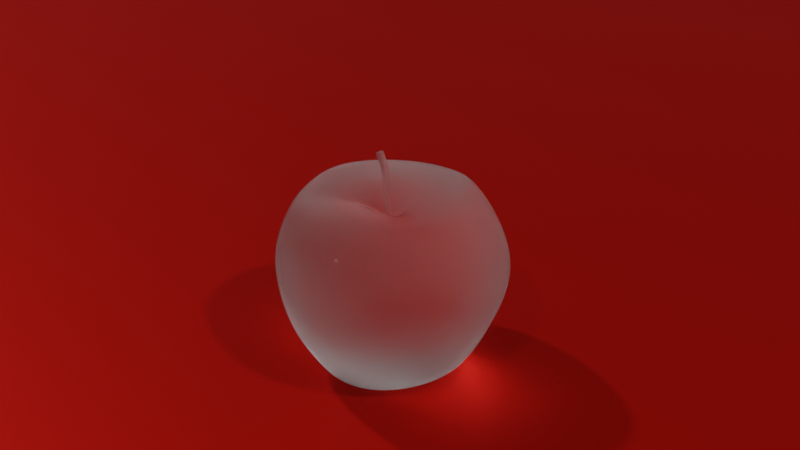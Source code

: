 # Source: apple.blend  (saved by Blender 2.82.7; exported with 4.5.12 LTS)
import bpy
from mathutils import Matrix  # noqa: F401  (used for matrix-valued properties, if any)

bpy.ops.wm.read_factory_settings(use_empty=True)
scene = bpy.context.scene
scene.name = 'Scene'

# ---- collections
col_collection = bpy.data.collections.new('Collection'); scene.collection.children.link(col_collection)

# ---- materials (node trees are filled in below, after node groups)
mat_material_002 = bpy.data.materials.new('Material.002')
mat_material_001 = bpy.data.materials.new('Material.001')

# ---- material node trees
mat_material_002.use_nodes = True; mat_material_002.node_tree.nodes.clear()
_N = mat_material_002.node_tree.nodes; _L = mat_material_002.node_tree.links
n0 = _N.new('ShaderNodeOutputMaterial'); n0.name = 'Material Output'; n0.location = (300, 300)
n1 = _N.new('ShaderNodeBsdfGlass'); n1.name = 'Glass BSDF'; n1.location = (25, 330)
n1.distribution = 'BECKMANN'
n1.inputs[1].default_value = 0.6358
n1.inputs[2].default_value = 1.45
_L.new(n1.outputs[0], n0.inputs[0])
n0.is_active_output = True
mat_material_001.use_nodes = True; mat_material_001.node_tree.nodes.clear()
_N = mat_material_001.node_tree.nodes; _L = mat_material_001.node_tree.links
n0 = _N.new('ShaderNodeOutputMaterial'); n0.name = 'Material Output'; n0.location = (300, 300)
n1 = _N.new('ShaderNodeBsdfPrincipled'); n1.name = 'Principled BSDF'; n1.location = (10, 300)
n1.subsurface_method = 'BURLEY'
n1.inputs[0].default_value = (0.8, 0.007286, 0.0, 1.0)
n1.inputs[1].default_value = 0.7564
n1.inputs[3].default_value = 1.45
n1.inputs[14].default_value = (0.9513, 0.7581, 0.7564, 1.0)
n1.inputs[27].default_value = (0.0, 0.0, 0.0, 1.0)
n1.inputs[28].default_value = 1.0
_L.new(n1.outputs[0], n0.inputs[0])
n0.is_active_output = True

# ---- world
world_world = bpy.data.worlds.new('World'); scene.world = world_world
world_world.use_nodes = True; world_world.node_tree.nodes.clear()
_N = world_world.node_tree.nodes; _L = world_world.node_tree.links
n0 = _N.new('ShaderNodeOutputWorld'); n0.name = 'World Output'; n0.location = (300, 300)
n1 = _N.new('ShaderNodeBackground'); n1.name = 'Background'; n1.location = (10, 300)
n1.inputs[0].default_value = (0.05088, 0.05088, 0.05088, 1.0)
_L.new(n1.outputs[0], n0.inputs[0])
n0.is_active_output = True
world_world.color = (0.05088, 0.05088, 0.05088)
world_world.use_sun_shadow = False
world_world.sun_shadow_jitter_overblur = 0.0

# ---- cameras
cam_camera = bpy.data.cameras.new('Camera')
cam_camera.clip_end = 100.0
cam_camera.lens = 45.0
cam_camera.ortho_scale = 7.314

# ---- lights
light_trilamp_back = bpy.data.lights.new('TriLamp-Back', 'AREA')
light_trilamp_back.transmission_factor = 0.0
light_trilamp_back.energy = 78.54
light_trilamp_back.shadow_soft_size = 0.25
light_trilamp_back.shadow_maximum_resolution = 0.006
light_trilamp_back.use_absolute_resolution = True
light_trilamp_fill = bpy.data.lights.new('TriLamp-Fill', 'AREA')
light_trilamp_fill.transmission_factor = 0.0
light_trilamp_fill.energy = 117.8
light_trilamp_fill.shadow_soft_size = 0.25
light_trilamp_fill.shadow_maximum_resolution = 0.006
light_trilamp_fill.use_absolute_resolution = True
light_trilamp_key = bpy.data.lights.new('TriLamp-Key', 'AREA')
light_trilamp_key.transmission_factor = 0.0
light_trilamp_key.energy = 39.27
light_trilamp_key.shadow_soft_size = 0.25
light_trilamp_key.shadow_maximum_resolution = 0.006
light_trilamp_key.use_absolute_resolution = True

# ---- meshes
me_sphere_001 = bpy.data.meshes.new('Sphere.001')
me_sphere_001.from_pydata([(0.002022, 0.03275, 0.05869), (0.001444, 0.05754, 0.04879), (0.0, 0.0671, 0.03471), (-5.26e-10, 0.07119, -0.00172), (-1.354e-09, 0.06193, -0.03504), (-1.225e-09, 0.05442, -0.04827), (0.0005048, 0.04653, -0.06183), (0.004605, 0.01383, 0.04961), (0.01163, 0.03214, 0.05953), (0.01541, 0.04744, 0.06255), (0.01933, 0.05508, 0.04988), (0.02227, 0.06288, 0.03471), (0.0241, 0.06814, 0.0178), (0.0235, 0.06672, -0.00172), (0.02121, 0.06128, -0.02004), (0.01914, 0.0589, -0.03504), (0.01682, 0.05176, -0.04827), (0.01429, 0.04398, -0.06085), (0.0105, 0.03233, -0.06057), (0.004511, 0.01383, -0.05389), (0.008685, 0.01175, 0.04961), (0.0204, 0.02808, 0.06021), (0.02932, 0.04035, 0.06255), (0.03676, 0.047, 0.04988), (0.04237, 0.05334, 0.03471), (0.04584, 0.05777, 0.0178), (0.04469, 0.05667, -0.00172), (0.04035, 0.05253, -0.02004), (0.0364, 0.0501, -0.03504), (0.03199, 0.04403, -0.04827), (0.02718, 0.03741, -0.06085), (0.01998, 0.0275, -0.06057), (0.008568, 0.01176, -0.05389), (0.01192, 0.008513, 0.04961), (0.02808, 0.0204, 0.06021), (0.04035, 0.02932, 0.06255), (0.0506, 0.03676, 0.04988), (0.05831, 0.04055, 0.03471), (0.0631, 0.04355, 0.0178), (0.06152, 0.04377, -0.00172), (0.05553, 0.04035, -0.02004), (0.0501, 0.0364, -0.03504), (0.04403, 0.03199, -0.04827), (0.03741, 0.02718, -0.06085), (0.0275, 0.01998, -0.06057), (0.01179, 0.008539, -0.05389), (0.014, 0.004432, 0.04961), (0.03409, 0.008573, 0.05685), (0.04844, 0.01342, 0.05944), (0.05949, 0.01933, 0.04988), (0.06855, 0.02227, 0.03471), (0.07418, 0.0241, 0.0178), (0.07232, 0.0235, -0.00172), (0.06528, 0.02121, -0.02004), (0.0589, 0.01914, -0.03504), (0.05176, 0.01682, -0.04827), (0.04413, 0.01321, -0.05933), (0.03249, 0.009274, -0.05885), (0.01386, 0.004482, -0.05389), (0.01505, -0.0007519, 0.04858), (0.03636, -0.003287, 0.05509), (0.05168, -0.003582, 0.05696), (0.06254, -0.003817, 0.04523), (0.06958, -0.001388, 0.03471), (0.07526, -0.001521, 0.0178), (0.07363, -0.00134, -0.00172), (0.06769, -0.0005295, -0.02004), (0.06193, -2.54e-08, -0.03504), (0.05466, -0.001714, -0.04587), (0.04653, -0.002069, -0.05796), (0.03426, -0.001948, -0.05784), (0.01465, -0.0006156, -0.05305), (0.01455, -0.005699, 0.04792), (0.03482, -0.01432, 0.0546), (0.04944, -0.0194, 0.05633), (0.05914, -0.02401, 0.04441), (0.06612, -0.02498, 0.03306), (0.07098, -0.02588, 0.0178), (0.06941, -0.02511, -0.00172), (0.06347, -0.02222, -0.02004), (0.05901, -0.01997, -0.03388), (0.05204, -0.01887, -0.0454), (0.0443, -0.0166, -0.05761), (0.03262, -0.01264, -0.05757), (0.01396, -0.005311, -0.05277), (0.01226, -0.009357, 0.04858), (0.02973, -0.02369, 0.05509), (0.04215, -0.0329, 0.05696), (0.05049, -0.04037, 0.04556), (0.05581, -0.04375, 0.03471), (0.06036, -0.04737, 0.0178), (0.0591, -0.04603, -0.00172), (0.05458, -0.04088, -0.02004), (0.0501, -0.0364, -0.03504), (0.04426, -0.0337, -0.04587), (0.0377, -0.02925, -0.05796), (0.02777, -0.02193, -0.05784), (0.01187, -0.009171, -0.05305), (0.008685, -0.01193, 0.04961), (0.02148, -0.03023, 0.05685), (0.03032, -0.04234, 0.05944), (0.03676, -0.0506, 0.04988), (0.04237, -0.05831, 0.03471), (0.04584, -0.0631, 0.0178), (0.04469, -0.06152, -0.00172), (0.04035, -0.05553, -0.02004), (0.0364, -0.0501, -0.03504), (0.03199, -0.04403, -0.04827), (0.02733, -0.0385, -0.05933), (0.02015, -0.02873, -0.05885), (0.008568, -0.01179, -0.05389), (0.004605, -0.01401, 0.04961), (0.01073, -0.03301, 0.06021), (0.01541, -0.04744, 0.06255), (0.01933, -0.05949, 0.04988), (0.02227, -0.06855, 0.03471), (0.0241, -0.07418, 0.0178), (0.0235, -0.07232, -0.00172), (0.02121, -0.06528, -0.02004), (0.01914, -0.0589, -0.03504), (0.01682, -0.05176, -0.04827), (0.01429, -0.04398, -0.06085), (0.0105, -0.03233, -0.06057), (0.004511, -0.01386, -0.05389), (8.086e-05, -0.01473, 0.04961), (-2.189e-09, -0.03471, 0.06021), (3.399e-09, -0.04988, 0.06255), (2.467e-09, -0.06255, 0.04988), (0.001166, -0.06881, 0.03471), (0.001388, -0.07411, 0.0178), (0.001079, -0.07301, -0.00172), (9.185e-09, -0.06864, -0.02004), (7.663e-10, -0.06193, -0.03504), (9.22e-10, -0.05442, -0.04827), (3.382e-09, -0.04624, -0.06085), (4.915e-10, -0.03399, -0.06057), (1.308e-05, -0.01457, -0.05389), (-0.004443, -0.01401, 0.04961), (-0.01083, -0.03349, 0.05851), (-0.01555, -0.04803, 0.06045), (-0.01866, -0.05775, 0.0487), (-0.0207, -0.06413, 0.03471), (-0.02233, -0.06921, 0.0178), (-0.02196, -0.06802, -0.00172), (-0.02105, -0.06483, -0.02004), (-0.01914, -0.0589, -0.03504), (-0.01688, -0.05208, -0.04627), (-0.01438, -0.04444, -0.05797), (-0.01058, -0.03274, -0.05797), (-0.004485, -0.01386, -0.05389), (0.0, -2.607e-08, -0.04629), (-1.532e-08, -4.716e-08, 0.03565), (-0.008524, -0.01193, 0.04961), (-0.02054, -0.02868, 0.05809), (-0.02948, -0.04108, 0.05996), (-0.03689, -0.05114, 0.04796), (-0.0412, -0.05505, 0.03471), (-0.04446, -0.05921, 0.0178), (-0.04361, -0.05849, -0.00172), (-0.04035, -0.05553, -0.02004), (-0.0364, -0.0501, -0.03504), (-0.03207, -0.04448, -0.04544), (-0.02729, -0.03796, -0.05743), (-0.02007, -0.02798, -0.05753), (-0.008542, -0.01179, -0.05389), (-0.01176, -0.008696, 0.04961), (-0.02819, -0.02088, 0.05851), (-0.04049, -0.02991, 0.06045), (-0.04959, -0.03514, 0.04884), (-0.05583, -0.03794, 0.03471), (-0.06041, -0.04104, 0.0178), (-0.05933, -0.04079, -0.00172), (-0.05553, -0.04035, -0.02004), (-0.0501, -0.0364, -0.03504), (-0.04409, -0.03231, -0.04627), (-0.0375, -0.02764, -0.05797), (-0.02758, -0.02039, -0.05797), (-0.01176, -0.008571, -0.05389), (-0.01384, -0.004615, 0.04961), (-0.03301, -0.01073, 0.06021), (-0.04652, -0.01378, 0.06255), (-0.05608, -0.01325, 0.04988), (-0.06429, -0.01467, 0.03471), (-0.06968, -0.01607, 0.0178), (-0.06814, -0.01604, -0.00172), (-0.06223, -0.01576, -0.02004), (-0.0589, -0.01914, -0.03504), (-0.05176, -0.01682, -0.04827), (-0.04398, -0.01429, -0.06085), (-0.03233, -0.0105, -0.06057), (-0.01383, -0.004514, -0.05389), (-0.01456, -9.166e-05, 0.04961), (-0.03381, -0.0008745, 0.05953), (-0.04717, 0.002676, 0.06196), (-0.05865, 0.006954, 0.04988), (-0.06736, 0.00843, 0.03471), (-0.07302, 0.008874, 0.0178), (-0.07137, 0.008338, -0.00172), (-0.065, 0.006505, -0.02004), (-0.0606, 0.002366, -0.03504), (-0.05442, -2.54e-08, -0.04827), (-0.04624, -2.716e-08, -0.06085), (-0.03399, -2.638e-08, -0.06057), (-0.01454, -1.6e-05, -0.05389), (-0.01278, 0.003409, 0.04881), (-0.03099, 0.008769, 0.05869), (-0.04444, 0.01503, 0.06098), (-0.05429, 0.02367, 0.04853), (-0.06429, 0.02988, 0.03471), (-0.06968, 0.03213, 0.0178), (-0.06814, 0.03095, -0.00172), (-0.06223, 0.02667, -0.02004), (-0.0589, 0.01914, -0.03504), (-0.05176, 0.01682, -0.04827), (-0.04348, 0.01458, -0.06183), (-0.03175, 0.01083, -0.06168), (-0.01383, 0.004482, -0.05389), (-0.0104, 0.007198, 0.04859), (-0.02559, 0.01799, 0.05834), (-0.03773, 0.02678, 0.06057), (-0.04719, 0.03642, 0.04812), (-0.05464, 0.04563, 0.03381), (-0.06041, 0.05064, 0.0178), (-0.05933, 0.04859, -0.00172), (-0.05553, 0.04035, -0.02004), (-0.0501, 0.0364, -0.03504), (-0.04323, 0.03244, -0.04982), (-0.03645, 0.02773, -0.06272), (-0.02659, 0.02049, -0.06233), (-0.01148, 0.008697, -0.05443), (-0.007076, 0.01035, 0.04852), (-0.01777, 0.02554, 0.05823), (-0.0265, 0.03763, 0.06043), (-0.03421, 0.04812, 0.04795), (-0.04078, 0.05678, 0.03352), (-0.04584, 0.0631, 0.0178), (-0.04469, 0.06152, -0.00172), (-0.04035, 0.05553, -0.02004), (-0.03601, 0.05032, -0.03579), (-0.03103, 0.04457, -0.05012), (-0.0261, 0.03802, -0.06294), (-0.01898, 0.02806, -0.0625), (-0.00817, 0.01197, -0.05461), (-0.003084, 0.01252, 0.04859), (-0.008239, 0.0306, 0.05834), (-0.01279, 0.0449, 0.06057), (-0.01704, 0.05727, 0.04816), (-0.02108, 0.06558, 0.03381), (-0.0241, 0.07189, 0.0178), (-0.0235, 0.07139, -0.00172), (-0.02121, 0.06528, -0.02004), (-0.01914, 0.0589, -0.03504), (-0.01602, 0.05221, -0.04982), (-0.01333, 0.04453, -0.06272), (-0.009596, 0.03284, -0.06233), (-0.004205, 0.01398, -0.05443), (0.001138, 0.01352, 0.04881), (0.001964, 0.04798, 0.06107), (-4.983e-09, 0.07266, 0.0178), (-3.93e-09, 0.06564, -0.02004), (0.000573, 0.03431, -0.06168), (1.309e-05, 0.01454, -0.05389), (0.0007554, 0.001954, 0.03553), (-0.00442, -0.00206, 0.08238), (0.00123, 0.001878, 0.03558), (-0.003972, -0.002194, 0.0825), (0.001681, 0.001711, 0.03562), (-0.003552, -0.002414, 0.08259), (0.002092, 0.00146, 0.03564), (-0.003177, -0.002712, 0.08265), (0.002447, 0.001133, 0.03565), (-0.00286, -0.003075, 0.08267), (0.002732, 0.0007434, 0.03565), (-0.002614, -0.00349, 0.08266), (0.002936, 0.0003063, 0.03564), (-0.002449, -0.003941, 0.08262), (0.003051, -0.000162, 0.03561), (-0.00237, -0.004411, 0.08254), (0.003072, -0.0006436, 0.03558), (-0.00238, -0.004881, 0.08243), (0.002999, -0.00112, 0.03553), (-0.00248, -0.005334, 0.0823), (0.002834, -0.001573, 0.03547), (-0.002665, -0.005752, 0.08215), (0.002584, -0.001985, 0.03541), (-0.002929, -0.006119, 0.08198), (0.002258, -0.00234, 0.03535), (-0.003261, -0.00642, 0.0818), (0.001869, -0.002625, 0.03528), (-0.003648, -0.006646, 0.08162), (0.001438, -0.002824, 0.03522), (-0.004076, -0.006786, 0.08144), (0.000976, -0.002933, 0.03516), (-0.004528, -0.006835, 0.08128), (0.0004997, -0.00295, 0.0351), (-0.004986, -0.006792, 0.08114), (2.776e-05, -0.002872, 0.03506), (-0.005434, -0.006657, 0.08102), (-0.0004217, -0.002704, 0.03502), (-0.005854, -0.006437, 0.08093), (-0.0008313, -0.002451, 0.035), (-0.006229, -0.00614, 0.08087), (-0.001185, -0.002124, 0.03499), (-0.006546, -0.005777, 0.08084), (-0.00147, -0.001734, 0.03499), (-0.006792, -0.005362, 0.08085), (-0.001675, -0.001297, 0.035), (-0.006958, -0.004911, 0.0809), (-0.00179, -0.0008294, 0.03502), (-0.007037, -0.004441, 0.08097), (-0.001813, -0.0003487, 0.03506), (-0.007026, -0.003971, 0.08108), (-0.001742, 0.0001263, 0.03511), (-0.006926, -0.003518, 0.08122), (-0.001579, 0.0005775, 0.03516), (-0.006741, -0.0031, 0.08137), (-0.001332, 0.0009875, 0.03522), (-0.006477, -0.002733, 0.08154), (-0.001009, 0.00134, 0.03529), (-0.006145, -0.002431, 0.08172), (-0.0006232, 0.001623, 0.03535), (-0.005758, -0.002206, 0.0819), (-0.0001892, 0.001824, 0.03542), (-0.00533, -0.002066, 0.08207), (0.0002763, 0.001936, 0.03548), (-0.004878, -0.002017, 0.08223), (-0.000134, 0.00117, 0.04521), (-0.000919, 0.0005679, 0.05172), (-0.001772, -0.0001578, 0.05872), (-0.001455, -0.0001341, 0.06763), (-0.00222, -0.0007295, 0.07504), (-0.001803, -0.0008474, 0.07515), (-0.001045, -0.0002245, 0.0677), (-0.001396, -0.000221, 0.05876), (-0.0005367, 0.0005037, 0.05176), (0.0002647, 0.001103, 0.04525), (-0.001411, -0.001045, 0.07523), (-0.0006575, -0.0003937, 0.06776), (-0.001038, -0.0003565, 0.05879), (-0.0001733, 0.000366, 0.0518), (0.0006436, 0.0009602, 0.04529), (-0.00106, -0.001315, 0.07528), (-0.0003079, -0.000635, 0.0678), (-0.0007127, -0.0005591, 0.05881), (0.0001571, 0.0001601, 0.05182), (0.0009883, 0.000746, 0.04531), (-0.0007638, -0.001648, 0.0753), (-1.204e-05, -0.0009406, 0.06781), (-0.0004323, -0.000821, 0.05882), (0.0004417, -0.0001062, 0.05183), (0.001285, 0.0004688, 0.04532), (-0.000532, -0.002029, 0.0753), (0.000226, -0.001295, 0.06781), (-0.0002076, -0.001132, 0.05882), (0.00067, -0.0004223, 0.05183), (0.001524, 0.0001395, 0.04532), (-0.0003758, -0.002445, 0.07526), (0.0003875, -0.001689, 0.06779), (-4.743e-05, -0.001481, 0.05881), (0.0008328, -0.0007765, 0.05182), (0.001694, -0.0002295, 0.04531), (-0.0002988, -0.002879, 0.07519), (0.0004757, -0.002103, 0.06775), (4.235e-05, -0.001854, 0.05879), (0.0009243, -0.001155, 0.05179), (0.001789, -0.000624, 0.04528), (-0.0003057, -0.003315, 0.0751), (0.0004801, -0.002525, 0.06768), (5.848e-05, -0.002238, 0.05876), (0.000941, -0.001544, 0.05176), (0.001808, -0.001029, 0.04525), (-0.0003956, -0.003736, 0.07498), (0.0004031, -0.002937, 0.06761), (2.088e-07, -0.002617, 0.05872), (0.0008824, -0.001929, 0.05172), (0.001747, -0.001431, 0.0452), (-0.0005651, -0.004126, 0.07485), (0.0002474, -0.003324, 0.06752), (-0.0001304, -0.002978, 0.05868), (0.0007505, -0.002295, 0.05167), (0.001611, -0.001812, 0.04514), (-0.0008077, -0.00447, 0.07471), (1.918e-05, -0.00367, 0.06742), (-0.0003286, -0.003307, 0.05864), (0.00055, -0.002628, 0.05161), (0.001403, -0.00216, 0.04507), (-0.001114, -0.004754, 0.07455), (-0.0002729, -0.003963, 0.06731), (-0.0005864, -0.003592, 0.05859), (0.0002884, -0.002916, 0.05155), (0.001131, -0.002461, 0.045), (-0.001473, -0.004969, 0.0744), (-0.0006175, -0.004191, 0.0672), (-0.0008943, -0.00382, 0.05855), (-2.469e-05, -0.003147, 0.05149), (0.0008061, -0.002703, 0.04493), (-0.001871, -0.005105, 0.07425), (-0.001001, -0.004344, 0.0671), (-0.001242, -0.003977, 0.05849), (-0.0003767, -0.003307, 0.05143), (0.0004394, -0.00287, 0.04487), (-0.002292, -0.005158, 0.07411), (-0.00141, -0.004419, 0.067), (-0.001613, -0.004057, 0.05842), (-0.0007551, -0.00339, 0.05138), (4.365e-05, -0.002956, 0.04482), (-0.002719, -0.005125, 0.07398), (-0.001827, -0.00441, 0.06692), (-0.001995, -0.004063, 0.05836), (-0.001143, -0.003397, 0.05133), (-0.0003619, -0.002964, 0.04478), (-0.003137, -0.005008, 0.07388), (-0.002238, -0.00432, 0.06684), (-0.002371, -0.003995, 0.05831), (-0.001526, -0.003328, 0.05129), (-0.0007619, -0.002893, 0.04475), (-0.003529, -0.00481, 0.0738), (-0.002625, -0.004151, 0.06679), (-0.002728, -0.003855, 0.05827), (-0.001889, -0.003187, 0.05126), (-0.001141, -0.002746, 0.04472), (-0.00388, -0.00454, 0.07374), (-0.002974, -0.003909, 0.06675), (-0.003052, -0.00365, 0.05824), (-0.002219, -0.002979, 0.05123), (-0.001486, -0.002529, 0.04471), (-0.004177, -0.004208, 0.07372), (-0.003275, -0.003607, 0.06673), (-0.003332, -0.003386, 0.05823), (-0.002503, -0.002711, 0.05122), (-0.001783, -0.002251, 0.0447), (-0.004408, -0.003826, 0.07373), (-0.003508, -0.00325, 0.06673), (-0.003556, -0.003074, 0.05823), (-0.002732, -0.002395, 0.05122), (-0.002021, -0.001921, 0.0447), (-0.004565, -0.00341, 0.07377), (-0.003672, -0.002857, 0.06676), (-0.003717, -0.002726, 0.05824), (-0.002894, -0.002041, 0.05123), (-0.002191, -0.001552, 0.04471), (-0.004641, -0.002976, 0.07383), (-0.003758, -0.002441, 0.0668), (-0.003806, -0.002353, 0.05826), (-0.002985, -0.001662, 0.05126), (-0.002286, -0.001158, 0.04474), (-0.004634, -0.00254, 0.07393), (-0.003763, -0.002019, 0.06686), (-0.003822, -0.001971, 0.0583), (-0.003002, -0.001274, 0.05129), (-0.002304, -0.0007534, 0.04477), (-0.004543, -0.002118, 0.07404), (-0.003686, -0.001607, 0.06694), (-0.003763, -0.001594, 0.05834), (-0.002942, -0.0008911, 0.05133), (-0.002242, -0.000354, 0.04481), (-0.004373, -0.001728, 0.07417), (-0.00353, -0.00122, 0.06703), (-0.003632, -0.001237, 0.05839), (-0.002809, -0.000528, 0.05138), (-0.002103, 2.472e-05, 0.04486), (-0.00413, -0.001384, 0.07432), (-0.003302, -0.0008739, 0.06713), (-0.003434, -0.0009125, 0.05844), (-0.002607, -0.0001987, 0.05144), (-0.001894, 0.0003683, 0.04492), (-0.003823, -0.001099, 0.07447), (-0.00301, -0.0005814, 0.06723), (-0.003176, -0.0006341, 0.0585), (-0.002345, 8.408e-05, 0.0515), (-0.001621, 0.0006634, 0.04498), (-0.003464, -0.0008844, 0.07463), (-0.002665, -0.0003538, 0.06734), (-0.002869, -0.0004123, 0.05856), (-0.002033, 0.0003095, 0.05156), (-0.001295, 0.0008988, 0.04504), (-0.003067, -0.0007483, 0.07478), (-0.002281, -0.0002, 0.06744), (-0.002523, -0.0002554, 0.05862), (-0.001682, 0.0004689, 0.05162), (-0.0009291, 0.001065, 0.0451), (-0.002647, -0.000696, 0.07492), (-0.001873, -0.0001258, 0.06754), (-0.002153, -0.0001694, 0.05867), (-0.001306, 0.0005562, 0.05167), (-0.0005371, 0.001157, 0.04516), (-0.00442, -0.00206, 0.08238), (-0.003972, -0.002194, 0.0825), (-0.003552, -0.002414, 0.08259), (-0.003177, -0.002712, 0.08265), (-0.00286, -0.003075, 0.08267), (-0.002614, -0.00349, 0.08266), (-0.002449, -0.003941, 0.08262), (-0.00237, -0.004411, 0.08254), (-0.00238, -0.004881, 0.08243), (-0.00248, -0.005334, 0.0823), (-0.002665, -0.005752, 0.08215), (-0.002929, -0.006119, 0.08198), (-0.003261, -0.00642, 0.0818), (-0.003648, -0.006646, 0.08162), (-0.004076, -0.006786, 0.08144), (-0.004528, -0.006835, 0.08128), (-0.004986, -0.006792, 0.08114), (-0.005434, -0.006657, 0.08102), (-0.005854, -0.006437, 0.08093), (-0.006229, -0.00614, 0.08087), (-0.006546, -0.005777, 0.08084), (-0.006792, -0.005362, 0.08085), (-0.006958, -0.004911, 0.0809), (-0.007037, -0.004441, 0.08097), (-0.007026, -0.003971, 0.08108), (-0.006926, -0.003518, 0.08122), (-0.006741, -0.0031, 0.08137), (-0.006477, -0.002733, 0.08154), (-0.006145, -0.002431, 0.08172), (-0.005758, -0.002206, 0.0819), (-0.00533, -0.002066, 0.08207), (-0.004878, -0.002017, 0.08223)], [], [(4, 259, 14, 15), (0, 256, 7, 8), (5, 4, 15, 16), (257, 0, 8, 9), (6, 5, 16, 17), (1, 257, 9, 10), (260, 6, 17, 18), (2, 1, 10, 11), (261, 260, 18, 19), (258, 2, 11, 12), (150, 261, 19), (3, 258, 12, 13), (259, 3, 13, 14), (256, 151, 7), (16, 15, 28, 29), (9, 8, 21, 22), (17, 16, 29, 30), (10, 9, 22, 23), (18, 17, 30, 31), (11, 10, 23, 24), (19, 18, 31, 32), (12, 11, 24, 25), (150, 19, 32), (13, 12, 25, 26), (14, 13, 26, 27), (7, 151, 20), (15, 14, 27, 28), (8, 7, 20, 21), (22, 21, 34, 35), (30, 29, 42, 43), (23, 22, 35, 36), (31, 30, 43, 44), (24, 23, 36, 37), (32, 31, 44, 45), (25, 24, 37, 38), (150, 32, 45), (26, 25, 38, 39), (27, 26, 39, 40), (20, 151, 33), (28, 27, 40, 41), (21, 20, 33, 34), (29, 28, 41, 42), (43, 42, 55, 56), (36, 35, 48, 49), (44, 43, 56, 57), (37, 36, 49, 50), (45, 44, 57, 58), (38, 37, 50, 51), (150, 45, 58), (39, 38, 51, 52), (40, 39, 52, 53), (33, 151, 46), (41, 40, 53, 54), (34, 33, 46, 47), (42, 41, 54, 55), (35, 34, 47, 48), (57, 56, 69, 70), (50, 49, 62, 63), (58, 57, 70, 71), (51, 50, 63, 64), (150, 58, 71), (52, 51, 64, 65), (53, 52, 65, 66), (46, 151, 59), (54, 53, 66, 67), (47, 46, 59, 60), (55, 54, 67, 68), (48, 47, 60, 61), (56, 55, 68, 69), (49, 48, 61, 62), (63, 62, 75, 76), (71, 70, 83, 84), (64, 63, 76, 77), (150, 71, 84), (65, 64, 77, 78), (66, 65, 78, 79), (59, 151, 72), (67, 66, 79, 80), (60, 59, 72, 73), (68, 67, 80, 81), (61, 60, 73, 74), (69, 68, 81, 82), (62, 61, 74, 75), (70, 69, 82, 83), (84, 83, 96, 97), (77, 76, 89, 90), (150, 84, 97), (78, 77, 90, 91), (79, 78, 91, 92), (72, 151, 85), (80, 79, 92, 93), (73, 72, 85, 86), (81, 80, 93, 94), (74, 73, 86, 87), (82, 81, 94, 95), (75, 74, 87, 88), (83, 82, 95, 96), (76, 75, 88, 89), (90, 89, 102, 103), (150, 97, 110), (91, 90, 103, 104), (92, 91, 104, 105), (85, 151, 98), (93, 92, 105, 106), (86, 85, 98, 99), (94, 93, 106, 107), (87, 86, 99, 100), (95, 94, 107, 108), (88, 87, 100, 101), (96, 95, 108, 109), (89, 88, 101, 102), (97, 96, 109, 110), (150, 110, 123), (104, 103, 116, 117), (105, 104, 117, 118), (98, 151, 111), (106, 105, 118, 119), (99, 98, 111, 112), (107, 106, 119, 120), (100, 99, 112, 113), (108, 107, 120, 121), (101, 100, 113, 114), (109, 108, 121, 122), (102, 101, 114, 115), (110, 109, 122, 123), (103, 102, 115, 116), (118, 117, 130, 131), (111, 151, 124), (119, 118, 131, 132), (112, 111, 124, 125), (120, 119, 132, 133), (113, 112, 125, 126), (121, 120, 133, 134), (114, 113, 126, 127), (122, 121, 134, 135), (115, 114, 127, 128), (123, 122, 135, 136), (116, 115, 128, 129), (150, 123, 136), (117, 116, 129, 130), (131, 130, 143, 144), (124, 151, 137), (132, 131, 144, 145), (125, 124, 137, 138), (133, 132, 145, 146), (126, 125, 138, 139), (134, 133, 146, 147), (127, 126, 139, 140), (135, 134, 147, 148), (128, 127, 140, 141), (136, 135, 148, 149), (129, 128, 141, 142), (150, 136, 149), (130, 129, 142, 143), (137, 151, 152), (145, 144, 159, 160), (138, 137, 152, 153), (146, 145, 160, 161), (139, 138, 153, 154), (147, 146, 161, 162), (140, 139, 154, 155), (148, 147, 162, 163), (141, 140, 155, 156), (149, 148, 163, 164), (142, 141, 156, 157), (150, 149, 164), (143, 142, 157, 158), (144, 143, 158, 159), (160, 159, 172, 173), (153, 152, 165, 166), (161, 160, 173, 174), (154, 153, 166, 167), (162, 161, 174, 175), (155, 154, 167, 168), (163, 162, 175, 176), (156, 155, 168, 169), (164, 163, 176, 177), (157, 156, 169, 170), (150, 164, 177), (158, 157, 170, 171), (159, 158, 171, 172), (152, 151, 165), (174, 173, 186, 187), (167, 166, 179, 180), (175, 174, 187, 188), (168, 167, 180, 181), (176, 175, 188, 189), (169, 168, 181, 182), (177, 176, 189, 190), (170, 169, 182, 183), (150, 177, 190), (171, 170, 183, 184), (172, 171, 184, 185), (165, 151, 178), (173, 172, 185, 186), (166, 165, 178, 179), (180, 179, 192, 193), (188, 187, 200, 201), (181, 180, 193, 194), (189, 188, 201, 202), (182, 181, 194, 195), (190, 189, 202, 203), (183, 182, 195, 196), (150, 190, 203), (184, 183, 196, 197), (185, 184, 197, 198), (178, 151, 191), (186, 185, 198, 199), (179, 178, 191, 192), (187, 186, 199, 200), (201, 200, 213, 214), (194, 193, 206, 207), (202, 201, 214, 215), (195, 194, 207, 208), (203, 202, 215, 216), (196, 195, 208, 209), (150, 203, 216), (197, 196, 209, 210), (198, 197, 210, 211), (191, 151, 204), (199, 198, 211, 212), (192, 191, 204, 205), (200, 199, 212, 213), (193, 192, 205, 206), (207, 206, 219, 220), (215, 214, 227, 228), (208, 207, 220, 221), (216, 215, 228, 229), (209, 208, 221, 222), (150, 216, 229), (210, 209, 222, 223), (211, 210, 223, 224), (204, 151, 217), (212, 211, 224, 225), (205, 204, 217, 218), (213, 212, 225, 226), (206, 205, 218, 219), (214, 213, 226, 227), (228, 227, 240, 241), (221, 220, 233, 234), (229, 228, 241, 242), (222, 221, 234, 235), (150, 229, 242), (223, 222, 235, 236), (224, 223, 236, 237), (217, 151, 230), (225, 224, 237, 238), (218, 217, 230, 231), (226, 225, 238, 239), (219, 218, 231, 232), (227, 226, 239, 240), (220, 219, 232, 233), (242, 241, 254, 255), (235, 234, 247, 248), (150, 242, 255), (236, 235, 248, 249), (237, 236, 249, 250), (230, 151, 243), (238, 237, 250, 251), (231, 230, 243, 244), (239, 238, 251, 252), (232, 231, 244, 245), (240, 239, 252, 253), (233, 232, 245, 246), (241, 240, 253, 254), (234, 233, 246, 247), (248, 247, 2, 258), (150, 255, 261), (249, 248, 258, 3), (250, 249, 3, 259), (243, 151, 256), (251, 250, 259, 4), (244, 243, 256, 0), (252, 251, 4, 5), (245, 244, 0, 257), (253, 252, 5, 6), (246, 245, 257, 1), (254, 253, 6, 260), (247, 246, 1, 2), (255, 254, 260, 261), (486, 263, 265, 487), (487, 265, 267, 488), (488, 267, 269, 489), (489, 269, 271, 490), (490, 271, 273, 491), (491, 273, 275, 492), (492, 275, 277, 493), (493, 277, 279, 494), (494, 279, 281, 495), (495, 281, 283, 496), (496, 283, 285, 497), (497, 285, 287, 498), (498, 287, 289, 499), (499, 289, 291, 500), (500, 291, 293, 501), (501, 293, 295, 502), (502, 295, 297, 503), (503, 297, 299, 504), (504, 299, 301, 505), (505, 301, 303, 506), (506, 303, 305, 507), (507, 305, 307, 508), (508, 307, 309, 509), (509, 309, 311, 510), (510, 311, 313, 511), (511, 313, 315, 512), (512, 315, 317, 513), (513, 317, 319, 514), (514, 319, 321, 515), (515, 321, 323, 516), (265, 263, 325, 323, 321, 319, 317, 315, 313, 311, 309, 307, 305, 303, 301, 299, 297, 295, 293, 291, 289, 287, 285, 283, 281, 279, 277, 275, 273, 271, 269, 267), (516, 323, 325, 517), (517, 325, 263, 486), (262, 264, 266, 268, 270, 272, 274, 276, 278, 280, 282, 284, 286, 288, 290, 292, 294, 296, 298, 300, 302, 304, 306, 308, 310, 312, 314, 316, 318, 320, 322, 324), (324, 485, 326, 262), (485, 484, 327, 326), (484, 483, 328, 327), (483, 482, 329, 328), (482, 481, 330, 329), (322, 480, 485, 324), (480, 479, 484, 485), (479, 478, 483, 484), (478, 477, 482, 483), (477, 476, 481, 482), (320, 475, 480, 322), (475, 474, 479, 480), (474, 473, 478, 479), (473, 472, 477, 478), (472, 471, 476, 477), (318, 470, 475, 320), (470, 469, 474, 475), (469, 468, 473, 474), (468, 467, 472, 473), (467, 466, 471, 472), (316, 465, 470, 318), (465, 464, 469, 470), (464, 463, 468, 469), (463, 462, 467, 468), (462, 461, 466, 467), (314, 460, 465, 316), (460, 459, 464, 465), (459, 458, 463, 464), (458, 457, 462, 463), (457, 456, 461, 462), (312, 455, 460, 314), (455, 454, 459, 460), (454, 453, 458, 459), (453, 452, 457, 458), (452, 451, 456, 457), (310, 450, 455, 312), (450, 449, 454, 455), (449, 448, 453, 454), (448, 447, 452, 453), (447, 446, 451, 452), (308, 445, 450, 310), (445, 444, 449, 450), (444, 443, 448, 449), (443, 442, 447, 448), (442, 441, 446, 447), (306, 440, 445, 308), (440, 439, 444, 445), (439, 438, 443, 444), (438, 437, 442, 443), (437, 436, 441, 442), (304, 435, 440, 306), (435, 434, 439, 440), (434, 433, 438, 439), (433, 432, 437, 438), (432, 431, 436, 437), (302, 430, 435, 304), (430, 429, 434, 435), (429, 428, 433, 434), (428, 427, 432, 433), (427, 426, 431, 432), (300, 425, 430, 302), (425, 424, 429, 430), (424, 423, 428, 429), (423, 422, 427, 428), (422, 421, 426, 427), (298, 420, 425, 300), (420, 419, 424, 425), (419, 418, 423, 424), (418, 417, 422, 423), (417, 416, 421, 422), (296, 415, 420, 298), (415, 414, 419, 420), (414, 413, 418, 419), (413, 412, 417, 418), (412, 411, 416, 417), (294, 410, 415, 296), (410, 409, 414, 415), (409, 408, 413, 414), (408, 407, 412, 413), (407, 406, 411, 412), (292, 405, 410, 294), (405, 404, 409, 410), (404, 403, 408, 409), (403, 402, 407, 408), (402, 401, 406, 407), (290, 400, 405, 292), (400, 399, 404, 405), (399, 398, 403, 404), (398, 397, 402, 403), (397, 396, 401, 402), (288, 395, 400, 290), (395, 394, 399, 400), (394, 393, 398, 399), (393, 392, 397, 398), (392, 391, 396, 397), (286, 390, 395, 288), (390, 389, 394, 395), (389, 388, 393, 394), (388, 387, 392, 393), (387, 386, 391, 392), (284, 385, 390, 286), (385, 384, 389, 390), (384, 383, 388, 389), (383, 382, 387, 388), (382, 381, 386, 387), (282, 380, 385, 284), (380, 379, 384, 385), (379, 378, 383, 384), (378, 377, 382, 383), (377, 376, 381, 382), (280, 375, 380, 282), (375, 374, 379, 380), (374, 373, 378, 379), (373, 372, 377, 378), (372, 371, 376, 377), (278, 370, 375, 280), (370, 369, 374, 375), (369, 368, 373, 374), (368, 367, 372, 373), (367, 366, 371, 372), (276, 365, 370, 278), (365, 364, 369, 370), (364, 363, 368, 369), (363, 362, 367, 368), (362, 361, 366, 367), (274, 360, 365, 276), (360, 359, 364, 365), (359, 358, 363, 364), (358, 357, 362, 363), (357, 356, 361, 362), (272, 355, 360, 274), (355, 354, 359, 360), (354, 353, 358, 359), (353, 352, 357, 358), (352, 351, 356, 357), (270, 350, 355, 272), (350, 349, 354, 355), (349, 348, 353, 354), (348, 347, 352, 353), (347, 346, 351, 352), (268, 345, 350, 270), (345, 344, 349, 350), (344, 343, 348, 349), (343, 342, 347, 348), (342, 341, 346, 347), (266, 340, 345, 268), (340, 339, 344, 345), (339, 338, 343, 344), (338, 337, 342, 343), (337, 336, 341, 342), (264, 335, 340, 266), (335, 334, 339, 340), (334, 333, 338, 339), (333, 332, 337, 338), (332, 331, 336, 337), (262, 326, 335, 264), (326, 327, 334, 335), (327, 328, 333, 334), (328, 329, 332, 333), (329, 330, 331, 332), (481, 517, 486, 330), (476, 516, 517, 481), (471, 515, 516, 476), (466, 514, 515, 471), (461, 513, 514, 466), (456, 512, 513, 461), (451, 511, 512, 456), (446, 510, 511, 451), (441, 509, 510, 446), (436, 508, 509, 441), (431, 507, 508, 436), (426, 506, 507, 431), (421, 505, 506, 426), (416, 504, 505, 421), (411, 503, 504, 416), (406, 502, 503, 411), (401, 501, 502, 406), (396, 500, 501, 401), (391, 499, 500, 396), (386, 498, 499, 391), (381, 497, 498, 386), (376, 496, 497, 381), (371, 495, 496, 376), (366, 494, 495, 371), (361, 493, 494, 366), (356, 492, 493, 361), (351, 491, 492, 356), (346, 490, 491, 351), (341, 489, 490, 346), (336, 488, 489, 341), (331, 487, 488, 336), (330, 486, 487, 331)])
me_sphere_001.polygons.foreach_set('use_smooth', [True] * 506)
_uv = me_sphere_001.uv_layers.new(name='UVMap')
_uv.uv.foreach_set('vector', [0.75, 0.3571, 0.75, 0.4286, 0.7, 0.4286, 0.7, 0.3571, 0.75, 0.8571, 0.75, 0.9286, 0.7, 0.9286, 0.7, 0.8571, 0.75, 0.2857, 0.75, 0.3571, 0.7, 0.3571, 0.7, 0.2857, 0.75, 0.7857, 0.75, 0.8571, 0.7, 0.8571, 0.7, 0.7857, 0.75, 0.2143, 0.75, 0.2857, 0.7, 0.2857, 0.7, 0.2143, 0.75, 0.7143, 0.75, 0.7857, 0.7, 0.7857, 0.7, 0.7143, 0.75, 0.1429, 0.75, 0.2143, 0.7, 0.2143, 0.7, 0.1429, 0.75, 0.6429, 0.75, 0.7143, 0.7, 0.7143, 0.7, 0.6429, 0.75, 0.07143, 0.75, 0.1429, 0.7, 0.1429, 0.7, 0.07143, 0.75, 0.5714, 0.75, 0.6429, 0.7, 0.6429, 0.7, 0.5714, 0.725, 0.0, 0.75, 0.07143, 0.7, 0.07143, 0.75, 0.5, 0.75, 0.5714, 0.7, 0.5714, 0.7, 0.5, 0.75, 0.4286, 0.75, 0.5, 0.7, 0.5, 0.7, 0.4286, 0.75, 0.9286, 0.725, 1.0, 0.7, 0.9286, 0.7, 0.2857, 0.7, 0.3571, 0.65, 0.3571, 0.65, 0.2857, 0.7, 0.7857, 0.7, 0.8571, 0.65, 0.8571, 0.65, 0.7857, 0.7, 0.2143, 0.7, 0.2857, 0.65, 0.2857, 0.65, 0.2143, 0.7, 0.7143, 0.7, 0.7857, 0.65, 0.7857, 0.65, 0.7143, 0.7, 0.1429, 0.7, 0.2143, 0.65, 0.2143, 0.65, 0.1429, 0.7, 0.6429, 0.7, 0.7143, 0.65, 0.7143, 0.65, 0.6429, 0.7, 0.07143, 0.7, 0.1429, 0.65, 0.1429, 0.65, 0.07143, 0.7, 0.5714, 0.7, 0.6429, 0.65, 0.6429, 0.65, 0.5714, 0.675, 0.0, 0.7, 0.07143, 0.65, 0.07143, 0.7, 0.5, 0.7, 0.5714, 0.65, 0.5714, 0.65, 0.5, 0.7, 0.4286, 0.7, 0.5, 0.65, 0.5, 0.65, 0.4286, 0.7, 0.9286, 0.675, 1.0, 0.65, 0.9286, 0.7, 0.3571, 0.7, 0.4286, 0.65, 0.4286, 0.65, 0.3571, 0.7, 0.8571, 0.7, 0.9286, 0.65, 0.9286, 0.65, 0.8571, 0.65, 0.7857, 0.65, 0.8571, 0.6, 0.8571, 0.6, 0.7857, 0.65, 0.2143, 0.65, 0.2857, 0.6, 0.2857, 0.6, 0.2143, 0.65, 0.7143, 0.65, 0.7857, 0.6, 0.7857, 0.6, 0.7143, 0.65, 0.1429, 0.65, 0.2143, 0.6, 0.2143, 0.6, 0.1429, 0.65, 0.6429, 0.65, 0.7143, 0.6, 0.7143, 0.6, 0.6429, 0.65, 0.07143, 0.65, 0.1429, 0.6, 0.1429, 0.6, 0.07143, 0.65, 0.5714, 0.65, 0.6429, 0.6, 0.6429, 0.6, 0.5714, 0.625, 0.0, 0.65, 0.07143, 0.6, 0.07143, 0.65, 0.5, 0.65, 0.5714, 0.6, 0.5714, 0.6, 0.5, 0.65, 0.4286, 0.65, 0.5, 0.6, 0.5, 0.6, 0.4286, 0.65, 0.9286, 0.625, 1.0, 0.6, 0.9286, 0.65, 0.3571, 0.65, 0.4286, 0.6, 0.4286, 0.6, 0.3571, 0.65, 0.8571, 0.65, 0.9286, 0.6, 0.9286, 0.6, 0.8571, 0.65, 0.2857, 0.65, 0.3571, 0.6, 0.3571, 0.6, 0.2857, 0.6, 0.2143, 0.6, 0.2857, 0.55, 0.2857, 0.55, 0.2143, 0.6, 0.7143, 0.6, 0.7857, 0.55, 0.7857, 0.55, 0.7143, 0.6, 0.1429, 0.6, 0.2143, 0.55, 0.2143, 0.55, 0.1429, 0.6, 0.6429, 0.6, 0.7143, 0.55, 0.7143, 0.55, 0.6429, 0.6, 0.07143, 0.6, 0.1429, 0.55, 0.1429, 0.55, 0.07143, 0.6, 0.5714, 0.6, 0.6429, 0.55, 0.6429, 0.55, 0.5714, 0.575, 0.0, 0.6, 0.07143, 0.55, 0.07143, 0.6, 0.5, 0.6, 0.5714, 0.55, 0.5714, 0.55, 0.5, 0.6, 0.4286, 0.6, 0.5, 0.55, 0.5, 0.55, 0.4286, 0.6, 0.9286, 0.575, 1.0, 0.55, 0.9286, 0.6, 0.3571, 0.6, 0.4286, 0.55, 0.4286, 0.55, 0.3571, 0.6, 0.8571, 0.6, 0.9286, 0.55, 0.9286, 0.55, 0.8571, 0.6, 0.2857, 0.6, 0.3571, 0.55, 0.3571, 0.55, 0.2857, 0.6, 0.7857, 0.6, 0.8571, 0.55, 0.8571, 0.55, 0.7857, 0.55, 0.1429, 0.55, 0.2143, 0.5, 0.2143, 0.5, 0.1429, 0.55, 0.6429, 0.55, 0.7143, 0.5, 0.7143, 0.5, 0.6429, 0.55, 0.07143, 0.55, 0.1429, 0.5, 0.1429, 0.5, 0.07143, 0.55, 0.5714, 0.55, 0.6429, 0.5, 0.6429, 0.5, 0.5714, 0.525, 0.0, 0.55, 0.07143, 0.5, 0.07143, 0.55, 0.5, 0.55, 0.5714, 0.5, 0.5714, 0.5, 0.5, 0.55, 0.4286, 0.55, 0.5, 0.5, 0.5, 0.5, 0.4286, 0.55, 0.9286, 0.525, 1.0, 0.5, 0.9286, 0.55, 0.3571, 0.55, 0.4286, 0.5, 0.4286, 0.5, 0.3571, 0.55, 0.8571, 0.55, 0.9286, 0.5, 0.9286, 0.5, 0.8571, 0.55, 0.2857, 0.55, 0.3571, 0.5, 0.3571, 0.5, 0.2857, 0.55, 0.7857, 0.55, 0.8571, 0.5, 0.8571, 0.5, 0.7857, 0.55, 0.2143, 0.55, 0.2857, 0.5, 0.2857, 0.5, 0.2143, 0.55, 0.7143, 0.55, 0.7857, 0.5, 0.7857, 0.5, 0.7143, 0.5, 0.6429, 0.5, 0.7143, 0.45, 0.7143, 0.45, 0.6429, 0.5, 0.07143, 0.5, 0.1429, 0.45, 0.1429, 0.45, 0.07143, 0.5, 0.5714, 0.5, 0.6429, 0.45, 0.6429, 0.45, 0.5714, 0.475, 0.0, 0.5, 0.07143, 0.45, 0.07143, 0.5, 0.5, 0.5, 0.5714, 0.45, 0.5714, 0.45, 0.5, 0.5, 0.4286, 0.5, 0.5, 0.45, 0.5, 0.45, 0.4286, 0.5, 0.9286, 0.475, 1.0, 0.45, 0.9286, 0.5, 0.3571, 0.5, 0.4286, 0.45, 0.4286, 0.45, 0.3571, 0.5, 0.8571, 0.5, 0.9286, 0.45, 0.9286, 0.45, 0.8571, 0.5, 0.2857, 0.5, 0.3571, 0.45, 0.3571, 0.45, 0.2857, 0.5, 0.7857, 0.5, 0.8571, 0.45, 0.8571, 0.45, 0.7857, 0.5, 0.2143, 0.5, 0.2857, 0.45, 0.2857, 0.45, 0.2143, 0.5, 0.7143, 0.5, 0.7857, 0.45, 0.7857, 0.45, 0.7143, 0.5, 0.1429, 0.5, 0.2143, 0.45, 0.2143, 0.45, 0.1429, 0.45, 0.07143, 0.45, 0.1429, 0.4, 0.1429, 0.4, 0.07143, 0.45, 0.5714, 0.45, 0.6429, 0.4, 0.6429, 0.4, 0.5714, 0.425, 0.0, 0.45, 0.07143, 0.4, 0.07143, 0.45, 0.5, 0.45, 0.5714, 0.4, 0.5714, 0.4, 0.5, 0.45, 0.4286, 0.45, 0.5, 0.4, 0.5, 0.4, 0.4286, 0.45, 0.9286, 0.425, 1.0, 0.4, 0.9286, 0.45, 0.3571, 0.45, 0.4286, 0.4, 0.4286, 0.4, 0.3571, 0.45, 0.8571, 0.45, 0.9286, 0.4, 0.9286, 0.4, 0.8571, 0.45, 0.2857, 0.45, 0.3571, 0.4, 0.3571, 0.4, 0.2857, 0.45, 0.7857, 0.45, 0.8571, 0.4, 0.8571, 0.4, 0.7857, 0.45, 0.2143, 0.45, 0.2857, 0.4, 0.2857, 0.4, 0.2143, 0.45, 0.7143, 0.45, 0.7857, 0.4, 0.7857, 0.4, 0.7143, 0.45, 0.1429, 0.45, 0.2143, 0.4, 0.2143, 0.4, 0.1429, 0.45, 0.6429, 0.45, 0.7143, 0.4, 0.7143, 0.4, 0.6429, 0.4, 0.5714, 0.4, 0.6429, 0.35, 0.6429, 0.35, 0.5714, 0.375, 0.0, 0.4, 0.07143, 0.35, 0.07143, 0.4, 0.5, 0.4, 0.5714, 0.35, 0.5714, 0.35, 0.5, 0.4, 0.4286, 0.4, 0.5, 0.35, 0.5, 0.35, 0.4286, 0.4, 0.9286, 0.375, 1.0, 0.35, 0.9286, 0.4, 0.3571, 0.4, 0.4286, 0.35, 0.4286, 0.35, 0.3571, 0.4, 0.8571, 0.4, 0.9286, 0.35, 0.9286, 0.35, 0.8571, 0.4, 0.2857, 0.4, 0.3571, 0.35, 0.3571, 0.35, 0.2857, 0.4, 0.7857, 0.4, 0.8571, 0.35, 0.8571, 0.35, 0.7857, 0.4, 0.2143, 0.4, 0.2857, 0.35, 0.2857, 0.35, 0.2143, 0.4, 0.7143, 0.4, 0.7857, 0.35, 0.7857, 0.35, 0.7143, 0.4, 0.1429, 0.4, 0.2143, 0.35, 0.2143, 0.35, 0.1429, 0.4, 0.6429, 0.4, 0.7143, 0.35, 0.7143, 0.35, 0.6429, 0.4, 0.07143, 0.4, 0.1429, 0.35, 0.1429, 0.35, 0.07143, 0.325, 0.0, 0.35, 0.07143, 0.3, 0.07143, 0.35, 0.5, 0.35, 0.5714, 0.3, 0.5714, 0.3, 0.5, 0.35, 0.4286, 0.35, 0.5, 0.3, 0.5, 0.3, 0.4286, 0.35, 0.9286, 0.325, 1.0, 0.3, 0.9286, 0.35, 0.3571, 0.35, 0.4286, 0.3, 0.4286, 0.3, 0.3571, 0.35, 0.8571, 0.35, 0.9286, 0.3, 0.9286, 0.3, 0.8571, 0.35, 0.2857, 0.35, 0.3571, 0.3, 0.3571, 0.3, 0.2857, 0.35, 0.7857, 0.35, 0.8571, 0.3, 0.8571, 0.3, 0.7857, 0.35, 0.2143, 0.35, 0.2857, 0.3, 0.2857, 0.3, 0.2143, 0.35, 0.7143, 0.35, 0.7857, 0.3, 0.7857, 0.3, 0.7143, 0.35, 0.1429, 0.35, 0.2143, 0.3, 0.2143, 0.3, 0.1429, 0.35, 0.6429, 0.35, 0.7143, 0.3, 0.7143, 0.3, 0.6429, 0.35, 0.07143, 0.35, 0.1429, 0.3, 0.1429, 0.3, 0.07143, 0.35, 0.5714, 0.35, 0.6429, 0.3, 0.6429, 0.3, 0.5714, 0.3, 0.4286, 0.3, 0.5, 0.25, 0.5, 0.25, 0.4286, 0.3, 0.9286, 0.275, 1.0, 0.25, 0.9286, 0.3, 0.3571, 0.3, 0.4286, 0.25, 0.4286, 0.25, 0.3571, 0.3, 0.8571, 0.3, 0.9286, 0.25, 0.9286, 0.25, 0.8571, 0.3, 0.2857, 0.3, 0.3571, 0.25, 0.3571, 0.25, 0.2857, 0.3, 0.7857, 0.3, 0.8571, 0.25, 0.8571, 0.25, 0.7857, 0.3, 0.2143, 0.3, 0.2857, 0.25, 0.2857, 0.25, 0.2143, 0.3, 0.7143, 0.3, 0.7857, 0.25, 0.7857, 0.25, 0.7143, 0.3, 0.1429, 0.3, 0.2143, 0.25, 0.2143, 0.25, 0.1429, 0.3, 0.6429, 0.3, 0.7143, 0.25, 0.7143, 0.25, 0.6429, 0.3, 0.07143, 0.3, 0.1429, 0.25, 0.1429, 0.25, 0.07143, 0.3, 0.5714, 0.3, 0.6429, 0.25, 0.6429, 0.25, 0.5714, 0.275, 0.0, 0.3, 0.07143, 0.25, 0.07143, 0.3, 0.5, 0.3, 0.5714, 0.25, 0.5714, 0.25, 0.5, 0.25, 0.4286, 0.25, 0.5, 0.2, 0.5, 0.2, 0.4286, 0.25, 0.9286, 0.225, 1.0, 0.2, 0.9286, 0.25, 0.3571, 0.25, 0.4286, 0.2, 0.4286, 0.2, 0.3571, 0.25, 0.8571, 0.25, 0.9286, 0.2, 0.9286, 0.2, 0.8571, 0.25, 0.2857, 0.25, 0.3571, 0.2, 0.3571, 0.2, 0.2857, 0.25, 0.7857, 0.25, 0.8571, 0.2, 0.8571, 0.2, 0.7857, 0.25, 0.2143, 0.25, 0.2857, 0.2, 0.2857, 0.2, 0.2143, 0.25, 0.7143, 0.25, 0.7857, 0.2, 0.7857, 0.2, 0.7143, 0.25, 0.1429, 0.25, 0.2143, 0.2, 0.2143, 0.2, 0.1429, 0.25, 0.6429, 0.25, 0.7143, 0.2, 0.7143, 0.2, 0.6429, 0.25, 0.07143, 0.25, 0.1429, 0.2, 0.1429, 0.2, 0.07143, 0.25, 0.5714, 0.25, 0.6429, 0.2, 0.6429, 0.2, 0.5714, 0.225, 0.0, 0.25, 0.07143, 0.2, 0.07143, 0.25, 0.5, 0.25, 0.5714, 0.2, 0.5714, 0.2, 0.5, 0.2, 0.9286, 0.175, 1.0, 0.15, 0.9286, 0.2, 0.3571, 0.2, 0.4286, 0.15, 0.4286, 0.15, 0.3571, 0.2, 0.8571, 0.2, 0.9286, 0.15, 0.9286, 0.15, 0.8571, 0.2, 0.2857, 0.2, 0.3571, 0.15, 0.3571, 0.15, 0.2857, 0.2, 0.7857, 0.2, 0.8571, 0.15, 0.8571, 0.15, 0.7857, 0.2, 0.2143, 0.2, 0.2857, 0.15, 0.2857, 0.15, 0.2143, 0.2, 0.7143, 0.2, 0.7857, 0.15, 0.7857, 0.15, 0.7143, 0.2, 0.1429, 0.2, 0.2143, 0.15, 0.2143, 0.15, 0.1429, 0.2, 0.6429, 0.2, 0.7143, 0.15, 0.7143, 0.15, 0.6429, 0.2, 0.07143, 0.2, 0.1429, 0.15, 0.1429, 0.15, 0.07143, 0.2, 0.5714, 0.2, 0.6429, 0.15, 0.6429, 0.15, 0.5714, 0.175, 0.0, 0.2, 0.07143, 0.15, 0.07143, 0.2, 0.5, 0.2, 0.5714, 0.15, 0.5714, 0.15, 0.5, 0.2, 0.4286, 0.2, 0.5, 0.15, 0.5, 0.15, 0.4286, 0.15, 0.3571, 0.15, 0.4286, 0.1, 0.4286, 0.1, 0.3571, 0.15, 0.8571, 0.15, 0.9286, 0.1, 0.9286, 0.1, 0.8571, 0.15, 0.2857, 0.15, 0.3571, 0.1, 0.3571, 0.1, 0.2857, 0.15, 0.7857, 0.15, 0.8571, 0.1, 0.8571, 0.1, 0.7857, 0.15, 0.2143, 0.15, 0.2857, 0.1, 0.2857, 0.1, 0.2143, 0.15, 0.7143, 0.15, 0.7857, 0.1, 0.7857, 0.1, 0.7143, 0.15, 0.1429, 0.15, 0.2143, 0.1, 0.2143, 0.1, 0.1429, 0.15, 0.6429, 0.15, 0.7143, 0.1, 0.7143, 0.1, 0.6429, 0.15, 0.07143, 0.15, 0.1429, 0.1, 0.1429, 0.1, 0.07143, 0.15, 0.5714, 0.15, 0.6429, 0.1, 0.6429, 0.1, 0.5714, 0.125, 0.0, 0.15, 0.07143, 0.1, 0.07143, 0.15, 0.5, 0.15, 0.5714, 0.1, 0.5714, 0.1, 0.5, 0.15, 0.4286, 0.15, 0.5, 0.1, 0.5, 0.1, 0.4286, 0.15, 0.9286, 0.125, 1.0, 0.1, 0.9286, 0.1, 0.2857, 0.1, 0.3571, 0.05, 0.3571, 0.05, 0.2857, 0.1, 0.7857, 0.1, 0.8571, 0.05, 0.8571, 0.05, 0.7857, 0.1, 0.2143, 0.1, 0.2857, 0.05, 0.2857, 0.05, 0.2143, 0.1, 0.7143, 0.1, 0.7857, 0.05, 0.7857, 0.05, 0.7143, 0.1, 0.1429, 0.1, 0.2143, 0.05, 0.2143, 0.05, 0.1429, 0.1, 0.6429, 0.1, 0.7143, 0.05, 0.7143, 0.05, 0.6429, 0.1, 0.07143, 0.1, 0.1429, 0.05, 0.1429, 0.05, 0.07143, 0.1, 0.5714, 0.1, 0.6429, 0.05, 0.6429, 0.05, 0.5714, 0.075, 0.0, 0.1, 0.07143, 0.05, 0.07143, 0.1, 0.5, 0.1, 0.5714, 0.05, 0.5714, 0.05, 0.5, 0.1, 0.4286, 0.1, 0.5, 0.05, 0.5, 0.05, 0.4286, 0.1, 0.9286, 0.075, 1.0, 0.05, 0.9286, 0.1, 0.3571, 0.1, 0.4286, 0.05, 0.4286, 0.05, 0.3571, 0.1, 0.8571, 0.1, 0.9286, 0.05, 0.9286, 0.05, 0.8571, 0.05, 0.7857, 0.05, 0.8571, 2.98e-08, 0.8571, 2.98e-08, 0.7857, 0.05, 0.2143, 0.05, 0.2857, 0.0, 0.2857, 2.98e-08, 0.2143, 0.05, 0.7143, 0.05, 0.7857, 2.98e-08, 0.7857, 0.0, 0.7143, 0.05, 0.1429, 0.05, 0.2143, 2.98e-08, 0.2143, 5.96e-08, 0.1429, 0.05, 0.6429, 0.05, 0.7143, 0.0, 0.7143, 0.0, 0.6429, 0.05, 0.07143, 0.05, 0.1429, 5.96e-08, 0.1429, 1.49e-07, 0.07143, 0.05, 0.5714, 0.05, 0.6429, 0.0, 0.6429, 0.0, 0.5714, 0.025, 0.0, 0.05, 0.07143, 1.49e-07, 0.07143, 0.05, 0.5, 0.05, 0.5714, 0.0, 0.5714, 0.0, 0.5, 0.05, 0.4286, 0.05, 0.5, 0.0, 0.5, 0.0, 0.4286, 0.05, 0.9286, 0.025, 1.0, 1.788e-07, 0.9286, 0.05, 0.3571, 0.05, 0.4286, 0.0, 0.4286, 0.0, 0.3571, 0.05, 0.8571, 0.05, 0.9286, 1.788e-07, 0.9286, 2.98e-08, 0.8571, 0.05, 0.2857, 0.05, 0.3571, 0.0, 0.3571, 0.0, 0.2857, 1.0, 0.2143, 1.0, 0.2857, 0.95, 0.2857, 0.95, 0.2143, 1.0, 0.7143, 1.0, 0.7857, 0.95, 0.7857, 0.95, 0.7143, 1.0, 0.1429, 1.0, 0.2143, 0.95, 0.2143, 0.95, 0.1429, 1.0, 0.6429, 1.0, 0.7143, 0.95, 0.7143, 0.95, 0.6429, 1.0, 0.07143, 1.0, 0.1429, 0.95, 0.1429, 0.95, 0.07143, 1.0, 0.5714, 1.0, 0.6429, 0.95, 0.6429, 0.95, 0.5714, 0.975, 0.0, 1.0, 0.07143, 0.95, 0.07143, 1.0, 0.5, 1.0, 0.5714, 0.95, 0.5714, 0.95, 0.5, 1.0, 0.4286, 1.0, 0.5, 0.95, 0.5, 0.95, 0.4286, 1.0, 0.9286, 0.975, 1.0, 0.95, 0.9286, 1.0, 0.3571, 1.0, 0.4286, 0.95, 0.4286, 0.95, 0.3571, 1.0, 0.8571, 1.0, 0.9286, 0.95, 0.9286, 0.95, 0.8571, 1.0, 0.2857, 1.0, 0.3571, 0.95, 0.3571, 0.95, 0.2857, 1.0, 0.7857, 1.0, 0.8571, 0.95, 0.8571, 0.95, 0.7857, 0.95, 0.7143, 0.95, 0.7857, 0.9, 0.7857, 0.9, 0.7143, 0.95, 0.1429, 0.95, 0.2143, 0.9, 0.2143, 0.9, 0.1429, 0.95, 0.6429, 0.95, 0.7143, 0.9, 0.7143, 0.9, 0.6429, 0.95, 0.07143, 0.95, 0.1429, 0.9, 0.1429, 0.9, 0.07143, 0.95, 0.5714, 0.95, 0.6429, 0.9, 0.6429, 0.9, 0.5714, 0.925, 0.0, 0.95, 0.07143, 0.9, 0.07143, 0.95, 0.5, 0.95, 0.5714, 0.9, 0.5714, 0.9, 0.5, 0.95, 0.4286, 0.95, 0.5, 0.9, 0.5, 0.9, 0.4286, 0.95, 0.9286, 0.925, 1.0, 0.9, 0.9286, 0.95, 0.3571, 0.95, 0.4286, 0.9, 0.4286, 0.9, 0.3571, 0.95, 0.8571, 0.95, 0.9286, 0.9, 0.9286, 0.9, 0.8571, 0.95, 0.2857, 0.95, 0.3571, 0.9, 0.3571, 0.9, 0.2857, 0.95, 0.7857, 0.95, 0.8571, 0.9, 0.8571, 0.9, 0.7857, 0.95, 0.2143, 0.95, 0.2857, 0.9, 0.2857, 0.9, 0.2143, 0.9, 0.1429, 0.9, 0.2143, 0.85, 0.2143, 0.85, 0.1429, 0.9, 0.6429, 0.9, 0.7143, 0.85, 0.7143, 0.85, 0.6429, 0.9, 0.07143, 0.9, 0.1429, 0.85, 0.1429, 0.85, 0.07143, 0.9, 0.5714, 0.9, 0.6429, 0.85, 0.6429, 0.85, 0.5714, 0.875, 0.0, 0.9, 0.07143, 0.85, 0.07143, 0.9, 0.5, 0.9, 0.5714, 0.85, 0.5714, 0.85, 0.5, 0.9, 0.4286, 0.9, 0.5, 0.85, 0.5, 0.85, 0.4286, 0.9, 0.9286, 0.875, 1.0, 0.85, 0.9286, 0.9, 0.3571, 0.9, 0.4286, 0.85, 0.4286, 0.85, 0.3571, 0.9, 0.8571, 0.9, 0.9286, 0.85, 0.9286, 0.85, 0.8571, 0.9, 0.2857, 0.9, 0.3571, 0.85, 0.3571, 0.85, 0.2857, 0.9, 0.7857, 0.9, 0.8571, 0.85, 0.8571, 0.85, 0.7857, 0.9, 0.2143, 0.9, 0.2857, 0.85, 0.2857, 0.85, 0.2143, 0.9, 0.7143, 0.9, 0.7857, 0.85, 0.7857, 0.85, 0.7143, 0.85, 0.07143, 0.85, 0.1429, 0.8, 0.1429, 0.8, 0.07143, 0.85, 0.5714, 0.85, 0.6429, 0.8, 0.6429, 0.8, 0.5714, 0.825, 0.0, 0.85, 0.07143, 0.8, 0.07143, 0.85, 0.5, 0.85, 0.5714, 0.8, 0.5714, 0.8, 0.5, 0.85, 0.4286, 0.85, 0.5, 0.8, 0.5, 0.8, 0.4286, 0.85, 0.9286, 0.825, 1.0, 0.8, 0.9286, 0.85, 0.3571, 0.85, 0.4286, 0.8, 0.4286, 0.8, 0.3571, 0.85, 0.8571, 0.85, 0.9286, 0.8, 0.9286, 0.8, 0.8571, 0.85, 0.2857, 0.85, 0.3571, 0.8, 0.3571, 0.8, 0.2857, 0.85, 0.7857, 0.85, 0.8571, 0.8, 0.8571, 0.8, 0.7857, 0.85, 0.2143, 0.85, 0.2857, 0.8, 0.2857, 0.8, 0.2143, 0.85, 0.7143, 0.85, 0.7857, 0.8, 0.7857, 0.8, 0.7143, 0.85, 0.1429, 0.85, 0.2143, 0.8, 0.2143, 0.8, 0.1429, 0.85, 0.6429, 0.85, 0.7143, 0.8, 0.7143, 0.8, 0.6429, 0.8, 0.5714, 0.8, 0.6429, 0.75, 0.6429, 0.75, 0.5714, 0.775, 0.0, 0.8, 0.07143, 0.75, 0.07143, 0.8, 0.5, 0.8, 0.5714, 0.75, 0.5714, 0.75, 0.5, 0.8, 0.4286, 0.8, 0.5, 0.75, 0.5, 0.75, 0.4286, 0.8, 0.9286, 0.775, 1.0, 0.75, 0.9286, 0.8, 0.3571, 0.8, 0.4286, 0.75, 0.4286, 0.75, 0.3571, 0.8, 0.8571, 0.8, 0.9286, 0.75, 0.9286, 0.75, 0.8571, 0.8, 0.2857, 0.8, 0.3571, 0.75, 0.3571, 0.75, 0.2857, 0.8, 0.7857, 0.8, 0.8571, 0.75, 0.8571, 0.75, 0.7857, 0.8, 0.2143, 0.8, 0.2857, 0.75, 0.2857, 0.75, 0.2143, 0.8, 0.7143, 0.8, 0.7857, 0.75, 0.7857, 0.75, 0.7143, 0.8, 0.1429, 0.8, 0.2143, 0.75, 0.2143, 0.75, 0.1429, 0.8, 0.6429, 0.8, 0.7143, 0.75, 0.7143, 0.75, 0.6429, 0.8, 0.07143, 0.8, 0.1429, 0.75, 0.1429, 0.75, 0.07143, 1.0, 1.0, 1.0, 1.0, 0.9688, 1.0, 0.9688, 1.0, 0.9688, 1.0, 0.9688, 1.0, 0.9375, 1.0, 0.9375, 1.0, 0.9375, 1.0, 0.9375, 1.0, 0.9062, 1.0, 0.9062, 1.0, 0.9062, 1.0, 0.9062, 1.0, 0.875, 1.0, 0.875, 1.0, 0.875, 1.0, 0.875, 1.0, 0.8438, 1.0, 0.8438, 1.0, 0.8438, 1.0, 0.8438, 1.0, 0.8125, 1.0, 0.8125, 1.0, 0.8125, 1.0, 0.8125, 1.0, 0.7812, 1.0, 0.7812, 1.0, 0.7812, 1.0, 0.7812, 1.0, 0.75, 1.0, 0.75, 1.0, 0.75, 1.0, 0.75, 1.0, 0.7188, 1.0, 0.7188, 1.0, 0.7188, 1.0, 0.7188, 1.0, 0.6875, 1.0, 0.6875, 1.0, 0.6875, 1.0, 0.6875, 1.0, 0.6562, 1.0, 0.6562, 1.0, 0.6562, 1.0, 0.6562, 1.0, 0.625, 1.0, 0.625, 1.0, 0.625, 1.0, 0.625, 1.0, 0.5938, 1.0, 0.5937, 1.0, 0.5937, 1.0, 0.5938, 1.0, 0.5625, 1.0, 0.5625, 1.0, 0.5625, 1.0, 0.5625, 1.0, 0.5312, 1.0, 0.5312, 1.0, 0.5312, 1.0, 0.5312, 1.0, 0.5, 1.0, 0.5, 1.0, 0.5, 1.0, 0.5, 1.0, 0.4688, 1.0, 0.4688, 1.0, 0.4688, 1.0, 0.4688, 1.0, 0.4375, 1.0, 0.4375, 1.0, 0.4375, 1.0, 0.4375, 1.0, 0.4062, 1.0, 0.4062, 1.0, 0.4062, 1.0, 0.4062, 1.0, 0.375, 1.0, 0.375, 1.0, 0.375, 1.0, 0.375, 1.0, 0.3438, 1.0, 0.3438, 1.0, 0.3438, 1.0, 0.3438, 1.0, 0.3125, 1.0, 0.3125, 1.0, 0.3125, 1.0, 0.3125, 1.0, 0.2812, 1.0, 0.2812, 1.0, 0.2812, 1.0, 0.2812, 1.0, 0.25, 1.0, 0.25, 1.0, 0.25, 1.0, 0.25, 1.0, 0.2188, 1.0, 0.2188, 1.0, 0.2188, 1.0, 0.2188, 1.0, 0.1875, 1.0, 0.1875, 1.0, 0.1875, 1.0, 0.1875, 1.0, 0.1562, 1.0, 0.1562, 1.0, 0.1562, 1.0, 0.1562, 1.0, 0.125, 1.0, 0.125, 1.0, 0.125, 1.0, 0.125, 1.0, 0.09375, 1.0, 0.09375, 1.0, 0.09375, 1.0, 0.09375, 1.0, 0.0625, 1.0, 0.0625, 1.0, 0.2968, 0.4854, 0.25, 0.49, 0.2032, 0.4854, 0.1582, 0.4717, 0.1167, 0.4496, 0.08029, 0.4197, 0.05045, 0.3833, 0.02827, 0.3418, 0.01461, 0.2968, 0.01, 0.25, 0.01461, 0.2032, 0.02827, 0.1582, 0.05045, 0.1167, 0.08029, 0.08029, 0.1167, 0.05045, 0.1582, 0.02827, 0.2032, 0.01461, 0.25, 0.01, 0.2968, 0.01461, 0.3418, 0.02827, 0.3833, 0.05045, 0.4197, 0.08029, 0.4496, 0.1167, 0.4717, 0.1582, 0.4854, 0.2032, 0.49, 0.25, 0.4854, 0.2968, 0.4717, 0.3418, 0.4496, 0.3833, 0.4197, 0.4197, 0.3833, 0.4496, 0.3418, 0.4717, 0.0625, 1.0, 0.0625, 1.0, 0.03125, 1.0, 0.03125, 1.0, 0.03125, 1.0, 0.03125, 1.0, 0.0, 1.0, 9.313e-09, 1.0, 0.75, 0.49, 0.7968, 0.4854, 0.8418, 0.4717, 0.8833, 0.4496, 0.9197, 0.4197, 0.9496, 0.3833, 0.9717, 0.3418, 0.9854, 0.2968, 0.99, 0.25, 0.9854, 0.2032, 0.9717, 0.1582, 0.9496, 0.1167, 0.9197, 0.08029, 0.8833, 0.05045, 0.8418, 0.02827, 0.7968, 0.01461, 0.75, 0.01, 0.7032, 0.01461, 0.6582, 0.02827, 0.6167, 0.05045, 0.5803, 0.08029, 0.5504, 0.1167, 0.5283, 0.1582, 0.5146, 0.2032, 0.51, 0.25, 0.5146, 0.2968, 0.5283, 0.3418, 0.5504, 0.3833, 0.5803, 0.4197, 0.6167, 0.4496, 0.6582, 0.4717, 0.7032, 0.4854, 0.03125, 0.5, 0.03125, 0.5906, 0.0, 0.5906, 0.0, 0.5, 0.03125, 0.5906, 0.03125, 0.6739, 0.0, 0.6739, 0.0, 0.5906, 0.03125, 0.6739, 0.03125, 0.7573, 0.0, 0.7573, 0.0, 0.6739, 0.03125, 0.7573, 0.03125, 0.8406, 0.0, 0.8406, 0.0, 0.7573, 0.03125, 0.8406, 0.03125, 0.9239, 0.0, 0.9239, 0.0, 0.8406, 0.0625, 0.5, 0.0625, 0.5906, 0.03125, 0.5906, 0.03125, 0.5, 0.0625, 0.5906, 0.0625, 0.6739, 0.03125, 0.6739, 0.03125, 0.5906, 0.0625, 0.6739, 0.0625, 0.7573, 0.03125, 0.7573, 0.03125, 0.6739, 0.0625, 0.7573, 0.0625, 0.8406, 0.03125, 0.8406, 0.03125, 0.7573, 0.0625, 0.8406, 0.0625, 0.9239, 0.03125, 0.9239, 0.03125, 0.8406, 0.09375, 0.5, 0.09375, 0.5906, 0.0625, 0.5906, 0.0625, 0.5, 0.09375, 0.5906, 0.09375, 0.6739, 0.0625, 0.6739, 0.0625, 0.5906, 0.09375, 0.6739, 0.09375, 0.7573, 0.0625, 0.7573, 0.0625, 0.6739, 0.09375, 0.7573, 0.09375, 0.8406, 0.0625, 0.8406, 0.0625, 0.7573, 0.09375, 0.8406, 0.09375, 0.9239, 0.0625, 0.9239, 0.0625, 0.8406, 0.125, 0.5, 0.125, 0.5906, 0.09375, 0.5906, 0.09375, 0.5, 0.125, 0.5906, 0.125, 0.6739, 0.09375, 0.6739, 0.09375, 0.5906, 0.125, 0.6739, 0.125, 0.7573, 0.09375, 0.7573, 0.09375, 0.6739, 0.125, 0.7573, 0.125, 0.8406, 0.09375, 0.8406, 0.09375, 0.7573, 0.125, 0.8406, 0.125, 0.9239, 0.09375, 0.9239, 0.09375, 0.8406, 0.1562, 0.5, 0.1562, 0.5906, 0.125, 0.5906, 0.125, 0.5, 0.1562, 0.5906, 0.1562, 0.6739, 0.125, 0.6739, 0.125, 0.5906, 0.1562, 0.6739, 0.1562, 0.7573, 0.125, 0.7573, 0.125, 0.6739, 0.1562, 0.7573, 0.1562, 0.8406, 0.125, 0.8406, 0.125, 0.7573, 0.1562, 0.8406, 0.1562, 0.9239, 0.125, 0.9239, 0.125, 0.8406, 0.1875, 0.5, 0.1875, 0.5906, 0.1562, 0.5906, 0.1562, 0.5, 0.1875, 0.5906, 0.1875, 0.6739, 0.1562, 0.6739, 0.1562, 0.5906, 0.1875, 0.6739, 0.1875, 0.7573, 0.1562, 0.7573, 0.1562, 0.6739, 0.1875, 0.7573, 0.1875, 0.8406, 0.1562, 0.8406, 0.1562, 0.7573, 0.1875, 0.8406, 0.1875, 0.9239, 0.1562, 0.9239, 0.1562, 0.8406, 0.2188, 0.5, 0.2188, 0.5906, 0.1875, 0.5906, 0.1875, 0.5, 0.2188, 0.5906, 0.2188, 0.6739, 0.1875, 0.6739, 0.1875, 0.5906, 0.2188, 0.6739, 0.2188, 0.7573, 0.1875, 0.7573, 0.1875, 0.6739, 0.2188, 0.7573, 0.2188, 0.8406, 0.1875, 0.8406, 0.1875, 0.7573, 0.2188, 0.8406, 0.2188, 0.9239, 0.1875, 0.9239, 0.1875, 0.8406, 0.25, 0.5, 0.25, 0.5906, 0.2188, 0.5906, 0.2188, 0.5, 0.25, 0.5906, 0.25, 0.6739, 0.2188, 0.6739, 0.2188, 0.5906, 0.25, 0.6739, 0.25, 0.7573, 0.2188, 0.7573, 0.2188, 0.6739, 0.25, 0.7573, 0.25, 0.8406, 0.2188, 0.8406, 0.2188, 0.7573, 0.25, 0.8406, 0.25, 0.9239, 0.2188, 0.9239, 0.2188, 0.8406, 0.2812, 0.5, 0.2812, 0.5906, 0.25, 0.5906, 0.25, 0.5, 0.2812, 0.5906, 0.2812, 0.6739, 0.25, 0.6739, 0.25, 0.5906, 0.2812, 0.6739, 0.2812, 0.7573, 0.25, 0.7573, 0.25, 0.6739, 0.2812, 0.7573, 0.2812, 0.8406, 0.25, 0.8406, 0.25, 0.7573, 0.2812, 0.8406, 0.2812, 0.9239, 0.25, 0.9239, 0.25, 0.8406, 0.3125, 0.5, 0.3125, 0.5906, 0.2812, 0.5906, 0.2812, 0.5, 0.3125, 0.5906, 0.3125, 0.6739, 0.2812, 0.6739, 0.2812, 0.5906, 0.3125, 0.6739, 0.3125, 0.7573, 0.2812, 0.7573, 0.2812, 0.6739, 0.3125, 0.7573, 0.3125, 0.8406, 0.2812, 0.8406, 0.2812, 0.7573, 0.3125, 0.8406, 0.3125, 0.9239, 0.2812, 0.9239, 0.2812, 0.8406, 0.3438, 0.5, 0.3438, 0.5906, 0.3125, 0.5906, 0.3125, 0.5, 0.3438, 0.5906, 0.3437, 0.6739, 0.3125, 0.6739, 0.3125, 0.5906, 0.3437, 0.6739, 0.3437, 0.7573, 0.3125, 0.7573, 0.3125, 0.6739, 0.3437, 0.7573, 0.3437, 0.8406, 0.3125, 0.8406, 0.3125, 0.7573, 0.3437, 0.8406, 0.3437, 0.9239, 0.3125, 0.9239, 0.3125, 0.8406, 0.375, 0.5, 0.375, 0.5906, 0.3438, 0.5906, 0.3438, 0.5, 0.375, 0.5906, 0.375, 0.6739, 0.3437, 0.6739, 0.3438, 0.5906, 0.375, 0.6739, 0.375, 0.7573, 0.3437, 0.7573, 0.3437, 0.6739, 0.375, 0.7573, 0.375, 0.8406, 0.3437, 0.8406, 0.3437, 0.7573, 0.375, 0.8406, 0.375, 0.9239, 0.3437, 0.9239, 0.3437, 0.8406, 0.4062, 0.5, 0.4062, 0.5906, 0.375, 0.5906, 0.375, 0.5, 0.4062, 0.5906, 0.4062, 0.6739, 0.375, 0.6739, 0.375, 0.5906, 0.4062, 0.6739, 0.4063, 0.7573, 0.375, 0.7573, 0.375, 0.6739, 0.4063, 0.7573, 0.4063, 0.8406, 0.375, 0.8406, 0.375, 0.7573, 0.4063, 0.8406, 0.4062, 0.9239, 0.375, 0.9239, 0.375, 0.8406, 0.4375, 0.5, 0.4375, 0.5906, 0.4062, 0.5906, 0.4062, 0.5, 0.4375, 0.5906, 0.4375, 0.6739, 0.4062, 0.6739, 0.4062, 0.5906, 0.4375, 0.6739, 0.4375, 0.7573, 0.4063, 0.7573, 0.4062, 0.6739, 0.4375, 0.7573, 0.4375, 0.8406, 0.4063, 0.8406, 0.4063, 0.7573, 0.4375, 0.8406, 0.4375, 0.9239, 0.4062, 0.9239, 0.4063, 0.8406, 0.4688, 0.5, 0.4688, 0.5906, 0.4375, 0.5906, 0.4375, 0.5, 0.4688, 0.5906, 0.4687, 0.6739, 0.4375, 0.6739, 0.4375, 0.5906, 0.4687, 0.6739, 0.4688, 0.7573, 0.4375, 0.7573, 0.4375, 0.6739, 0.4688, 0.7573, 0.4688, 0.8406, 0.4375, 0.8406, 0.4375, 0.7573, 0.4688, 0.8406, 0.4688, 0.9239, 0.4375, 0.9239, 0.4375, 0.8406, 0.5, 0.5, 0.5, 0.5906, 0.4688, 0.5906, 0.4688, 0.5, 0.5, 0.5906, 0.5, 0.6739, 0.4687, 0.6739, 0.4688, 0.5906, 0.5, 0.6739, 0.5, 0.7573, 0.4688, 0.7573, 0.4687, 0.6739, 0.5, 0.7573, 0.5, 0.8406, 0.4688, 0.8406, 0.4688, 0.7573, 0.5, 0.8406, 0.5, 0.9239, 0.4688, 0.9239, 0.4688, 0.8406, 0.5312, 0.5, 0.5312, 0.5906, 0.5, 0.5906, 0.5, 0.5, 0.5312, 0.5906, 0.5312, 0.6739, 0.5, 0.6739, 0.5, 0.5906, 0.5312, 0.6739, 0.5312, 0.7573, 0.5, 0.7573, 0.5, 0.6739, 0.5312, 0.7573, 0.5312, 0.8406, 0.5, 0.8406, 0.5, 0.7573, 0.5312, 0.8406, 0.5312, 0.9239, 0.5, 0.9239, 0.5, 0.8406, 0.5625, 0.5, 0.5625, 0.5906, 0.5312, 0.5906, 0.5312, 0.5, 0.5625, 0.5906, 0.5625, 0.6739, 0.5312, 0.6739, 0.5312, 0.5906, 0.5625, 0.6739, 0.5625, 0.7573, 0.5312, 0.7573, 0.5312, 0.6739, 0.5625, 0.7573, 0.5625, 0.8406, 0.5312, 0.8406, 0.5312, 0.7573, 0.5625, 0.8406, 0.5625, 0.9239, 0.5312, 0.9239, 0.5312, 0.8406, 0.5938, 0.5, 0.5938, 0.5906, 0.5625, 0.5906, 0.5625, 0.5, 0.5938, 0.5906, 0.5938, 0.6739, 0.5625, 0.6739, 0.5625, 0.5906, 0.5938, 0.6739, 0.5938, 0.7573, 0.5625, 0.7573, 0.5625, 0.6739, 0.5938, 0.7573, 0.5938, 0.8406, 0.5625, 0.8406, 0.5625, 0.7573, 0.5938, 0.8406, 0.5938, 0.9239, 0.5625, 0.9239, 0.5625, 0.8406, 0.625, 0.5, 0.625, 0.5906, 0.5938, 0.5906, 0.5938, 0.5, 0.625, 0.5906, 0.625, 0.6739, 0.5938, 0.6739, 0.5938, 0.5906, 0.625, 0.6739, 0.625, 0.7573, 0.5938, 0.7573, 0.5938, 0.6739, 0.625, 0.7573, 0.625, 0.8406, 0.5938, 0.8406, 0.5938, 0.7573, 0.625, 0.8406, 0.625, 0.9239, 0.5938, 0.9239, 0.5938, 0.8406, 0.6562, 0.5, 0.6562, 0.5906, 0.625, 0.5906, 0.625, 0.5, 0.6562, 0.5906, 0.6562, 0.6739, 0.625, 0.6739, 0.625, 0.5906, 0.6562, 0.6739, 0.6563, 0.7573, 0.625, 0.7573, 0.625, 0.6739, 0.6563, 0.7573, 0.6563, 0.8406, 0.625, 0.8406, 0.625, 0.7573, 0.6563, 0.8406, 0.6562, 0.9239, 0.625, 0.9239, 0.625, 0.8406, 0.6875, 0.5, 0.6875, 0.5906, 0.6562, 0.5906, 0.6562, 0.5, 0.6875, 0.5906, 0.6875, 0.6739, 0.6562, 0.6739, 0.6562, 0.5906, 0.6875, 0.6739, 0.6875, 0.7573, 0.6563, 0.7573, 0.6562, 0.6739, 0.6875, 0.7573, 0.6875, 0.8406, 0.6563, 0.8406, 0.6563, 0.7573, 0.6875, 0.8406, 0.6875, 0.9239, 0.6562, 0.9239, 0.6563, 0.8406, 0.7188, 0.5, 0.7188, 0.5906, 0.6875, 0.5906, 0.6875, 0.5, 0.7188, 0.5906, 0.7188, 0.6739, 0.6875, 0.6739, 0.6875, 0.5906, 0.7188, 0.6739, 0.7188, 0.7573, 0.6875, 0.7573, 0.6875, 0.6739, 0.7188, 0.7573, 0.7188, 0.8406, 0.6875, 0.8406, 0.6875, 0.7573, 0.7188, 0.8406, 0.7188, 0.9239, 0.6875, 0.9239, 0.6875, 0.8406, 0.75, 0.5, 0.75, 0.5906, 0.7188, 0.5906, 0.7188, 0.5, 0.75, 0.5906, 0.75, 0.6739, 0.7188, 0.6739, 0.7188, 0.5906, 0.75, 0.6739, 0.75, 0.7573, 0.7188, 0.7573, 0.7188, 0.6739, 0.75, 0.7573, 0.75, 0.8406, 0.7188, 0.8406, 0.7188, 0.7573, 0.75, 0.8406, 0.75, 0.9239, 0.7188, 0.9239, 0.7188, 0.8406, 0.7812, 0.5, 0.7812, 0.5906, 0.75, 0.5906, 0.75, 0.5, 0.7812, 0.5906, 0.7812, 0.6739, 0.75, 0.6739, 0.75, 0.5906, 0.7812, 0.6739, 0.7812, 0.7573, 0.75, 0.7573, 0.75, 0.6739, 0.7812, 0.7573, 0.7812, 0.8406, 0.75, 0.8406, 0.75, 0.7573, 0.7812, 0.8406, 0.7812, 0.9239, 0.75, 0.9239, 0.75, 0.8406, 0.8125, 0.5, 0.8125, 0.5906, 0.7812, 0.5906, 0.7812, 0.5, 0.8125, 0.5906, 0.8125, 0.6739, 0.7812, 0.6739, 0.7812, 0.5906, 0.8125, 0.6739, 0.8125, 0.7573, 0.7812, 0.7573, 0.7812, 0.6739, 0.8125, 0.7573, 0.8125, 0.8406, 0.7812, 0.8406, 0.7812, 0.7573, 0.8125, 0.8406, 0.8125, 0.9239, 0.7812, 0.9239, 0.7812, 0.8406, 0.8438, 0.5, 0.8438, 0.5906, 0.8125, 0.5906, 0.8125, 0.5, 0.8438, 0.5906, 0.8438, 0.6739, 0.8125, 0.6739, 0.8125, 0.5906, 0.8438, 0.6739, 0.8438, 0.7573, 0.8125, 0.7573, 0.8125, 0.6739, 0.8438, 0.7573, 0.8438, 0.8406, 0.8125, 0.8406, 0.8125, 0.7573, 0.8438, 0.8406, 0.8438, 0.9239, 0.8125, 0.9239, 0.8125, 0.8406, 0.875, 0.5, 0.875, 0.5906, 0.8438, 0.5906, 0.8438, 0.5, 0.875, 0.5906, 0.875, 0.6739, 0.8438, 0.6739, 0.8438, 0.5906, 0.875, 0.6739, 0.875, 0.7573, 0.8438, 0.7573, 0.8438, 0.6739, 0.875, 0.7573, 0.875, 0.8406, 0.8438, 0.8406, 0.8438, 0.7573, 0.875, 0.8406, 0.875, 0.9239, 0.8438, 0.9239, 0.8438, 0.8406, 0.9062, 0.5, 0.9062, 0.5906, 0.875, 0.5906, 0.875, 0.5, 0.9062, 0.5906, 0.9062, 0.6739, 0.875, 0.6739, 0.875, 0.5906, 0.9062, 0.6739, 0.9062, 0.7573, 0.875, 0.7573, 0.875, 0.6739, 0.9062, 0.7573, 0.9062, 0.8406, 0.875, 0.8406, 0.875, 0.7573, 0.9062, 0.8406, 0.9062, 0.9239, 0.875, 0.9239, 0.875, 0.8406, 0.9375, 0.5, 0.9375, 0.5906, 0.9062, 0.5906, 0.9062, 0.5, 0.9375, 0.5906, 0.9375, 0.6739, 0.9062, 0.6739, 0.9062, 0.5906, 0.9375, 0.6739, 0.9375, 0.7573, 0.9062, 0.7573, 0.9062, 0.6739, 0.9375, 0.7573, 0.9375, 0.8406, 0.9062, 0.8406, 0.9062, 0.7573, 0.9375, 0.8406, 0.9375, 0.9239, 0.9062, 0.9239, 0.9062, 0.8406, 0.9688, 0.5, 0.9688, 0.5906, 0.9375, 0.5906, 0.9375, 0.5, 0.9688, 0.5906, 0.9688, 0.6739, 0.9375, 0.6739, 0.9375, 0.5906, 0.9688, 0.6739, 0.9688, 0.7573, 0.9375, 0.7573, 0.9375, 0.6739, 0.9688, 0.7573, 0.9688, 0.8406, 0.9375, 0.8406, 0.9375, 0.7573, 0.9688, 0.8406, 0.9688, 0.9239, 0.9375, 0.9239, 0.9375, 0.8406, 1.0, 0.5, 1.0, 0.5906, 0.9688, 0.5906, 0.9688, 0.5, 1.0, 0.5906, 1.0, 0.6739, 0.9688, 0.6739, 0.9688, 0.5906, 1.0, 0.6739, 1.0, 0.7573, 0.9688, 0.7573, 0.9688, 0.6739, 1.0, 0.7573, 1.0, 0.8406, 0.9688, 0.8406, 0.9688, 0.7573, 1.0, 0.8406, 1.0, 0.9239, 0.9688, 0.9239, 0.9688, 0.8406, 0.03125, 0.9239, 0.03125, 1.0, 9.313e-09, 1.0, 0.0, 0.9239, 0.0625, 0.9239, 0.0625, 1.0, 0.03125, 1.0, 0.03125, 0.9239, 0.09375, 0.9239, 0.09375, 1.0, 0.0625, 1.0, 0.0625, 0.9239, 0.125, 0.9239, 0.125, 1.0, 0.09375, 1.0, 0.09375, 0.9239, 0.1562, 0.9239, 0.1562, 1.0, 0.125, 1.0, 0.125, 0.9239, 0.1875, 0.9239, 0.1875, 1.0, 0.1562, 1.0, 0.1562, 0.9239, 0.2188, 0.9239, 0.2188, 1.0, 0.1875, 1.0, 0.1875, 0.9239, 0.25, 0.9239, 0.25, 1.0, 0.2188, 1.0, 0.2188, 0.9239, 0.2812, 0.9239, 0.2812, 1.0, 0.25, 1.0, 0.25, 0.9239, 0.3125, 0.9239, 0.3125, 1.0, 0.2812, 1.0, 0.2812, 0.9239, 0.3437, 0.9239, 0.3438, 1.0, 0.3125, 1.0, 0.3125, 0.9239, 0.375, 0.9239, 0.375, 1.0, 0.3438, 1.0, 0.3437, 0.9239, 0.4062, 0.9239, 0.4062, 1.0, 0.375, 1.0, 0.375, 0.9239, 0.4375, 0.9239, 0.4375, 1.0, 0.4062, 1.0, 0.4062, 0.9239, 0.4688, 0.9239, 0.4688, 1.0, 0.4375, 1.0, 0.4375, 0.9239, 0.5, 0.9239, 0.5, 1.0, 0.4688, 1.0, 0.4688, 0.9239, 0.5312, 0.9239, 0.5312, 1.0, 0.5, 1.0, 0.5, 0.9239, 0.5625, 0.9239, 0.5625, 1.0, 0.5312, 1.0, 0.5312, 0.9239, 0.5938, 0.9239, 0.5937, 1.0, 0.5625, 1.0, 0.5625, 0.9239, 0.625, 0.9239, 0.625, 1.0, 0.5937, 1.0, 0.5938, 0.9239, 0.6562, 0.9239, 0.6562, 1.0, 0.625, 1.0, 0.625, 0.9239, 0.6875, 0.9239, 0.6875, 1.0, 0.6562, 1.0, 0.6562, 0.9239, 0.7188, 0.9239, 0.7188, 1.0, 0.6875, 1.0, 0.6875, 0.9239, 0.75, 0.9239, 0.75, 1.0, 0.7188, 1.0, 0.7188, 0.9239, 0.7812, 0.9239, 0.7812, 1.0, 0.75, 1.0, 0.75, 0.9239, 0.8125, 0.9239, 0.8125, 1.0, 0.7812, 1.0, 0.7812, 0.9239, 0.8438, 0.9239, 0.8438, 1.0, 0.8125, 1.0, 0.8125, 0.9239, 0.875, 0.9239, 0.875, 1.0, 0.8438, 1.0, 0.8438, 0.9239, 0.9062, 0.9239, 0.9062, 1.0, 0.875, 1.0, 0.875, 0.9239, 0.9375, 0.9239, 0.9375, 1.0, 0.9062, 1.0, 0.9062, 0.9239, 0.9688, 0.9239, 0.9688, 1.0, 0.9375, 1.0, 0.9375, 0.9239, 1.0, 0.9239, 1.0, 1.0, 0.9688, 1.0, 0.9688, 0.9239])
me_sphere_001.materials.append(mat_material_002)
me_sphere_001.use_remesh_fix_poles = True
me_sphere_001.use_remesh_preserve_attributes = False
me_sphere_001.use_mirror_vertex_groups = False
me_sphere_001.update()
me_plane = bpy.data.meshes.new('Plane')
me_plane.from_pydata([(-1.0, -1.0, 0.0), (1.0, -1.0, 0.0), (-1.0, 1.0, 0.0), (1.0, 1.0, 0.0)], [], [(0, 1, 3, 2)])
_uv = me_plane.uv_layers.new(name='UVMap')
_uv.uv.foreach_set('vector', [0.0, 0.0, 1.0, 0.0, 1.0, 1.0, 0.0, 1.0])
me_plane.materials.append(mat_material_001)
me_plane.use_remesh_fix_poles = True
me_plane.use_remesh_preserve_attributes = False
me_plane.use_mirror_vertex_groups = False
me_plane.update()

# ---- objects
ob_camera = bpy.data.objects.new('Camera', cam_camera)
ob_sphere = bpy.data.objects.new('Sphere', me_sphere_001)
ob_trilamp_back = bpy.data.objects.new('TriLamp-Back', light_trilamp_back)
ob_trilamp_fill = bpy.data.objects.new('TriLamp-Fill', light_trilamp_fill)
ob_trilamp_key = bpy.data.objects.new('TriLamp-Key', light_trilamp_key)
ob_plane = bpy.data.objects.new('Plane', me_plane)

# ---- transforms, parenting, visibility, modifiers, constraints
ob_camera.location = (0.4038, -0.3728, 0.3701)
ob_camera.rotation_euler = (1.109, 0.0, 0.8149)
ob_camera.lock_rotations_4d = False
ob_camera.empty_display_type = 'ARROWS'
ob_camera.color = (0.0, 0.0, 0.0, 0.0)
ob_camera.display_type = 'WIRE'
ob_camera.lineart.crease_threshold = 0.0
ob_sphere.location = (0.0, 0.0, 0.06301)
ob_sphere.lineart.crease_threshold = 0.0
_m = ob_sphere.modifiers.new('Subdivision', 'SUBSURF')
_m.uv_smooth = 'PRESERVE_CORNERS'
_m.quality = 4
_m.levels = 3
_m.show_only_control_edges = False
ob_trilamp_back.location = (-4.335, -0.9445, 5.0)
ob_trilamp_back.lineart.crease_threshold = 0.0
_c = ob_trilamp_back.constraints.new('TRACK_TO'); _c.name = 'Track To'
_c.target = ob_sphere
ob_trilamp_fill.location = (4.433, 0.1773, 5.0)
ob_trilamp_fill.lineart.crease_threshold = 0.0
_c = ob_trilamp_fill.constraints.new('TRACK_TO'); _c.name = 'Track To'
_c.target = ob_sphere
ob_trilamp_key.location = (1.611, -4.134, 5.0)
ob_trilamp_key.lineart.crease_threshold = 0.0
_c = ob_trilamp_key.constraints.new('TRACK_TO'); _c.name = 'Track To'
_c.target = ob_sphere
ob_plane.location = (0.0, 0.0, 0.0)
ob_plane.scale = (1.424, 1.424, 1.424)
ob_plane.lineart.crease_threshold = 0.0

# ---- collection membership
col_collection.objects.link(ob_camera)
col_collection.objects.link(ob_sphere)
col_collection.objects.link(ob_trilamp_back)
col_collection.objects.link(ob_trilamp_fill)
col_collection.objects.link(ob_trilamp_key)
col_collection.objects.link(ob_plane)

# ---- scene / render settings (as saved in the file)
scene.camera = ob_camera
scene.frame_start = 1; scene.frame_end = 250; scene.frame_set(1)
scene.render.engine = 'CYCLES'
scene.cycles.use_denoising = False
scene.cycles.samples = 500
scene.cycles.sampling_pattern = 'TABULATED_SOBOL'
scene.cycles.use_adaptive_sampling = False
scene.cycles.use_light_tree = False
scene.view_settings.view_transform = 'Filmic'
bpy.context.view_layer.update()
